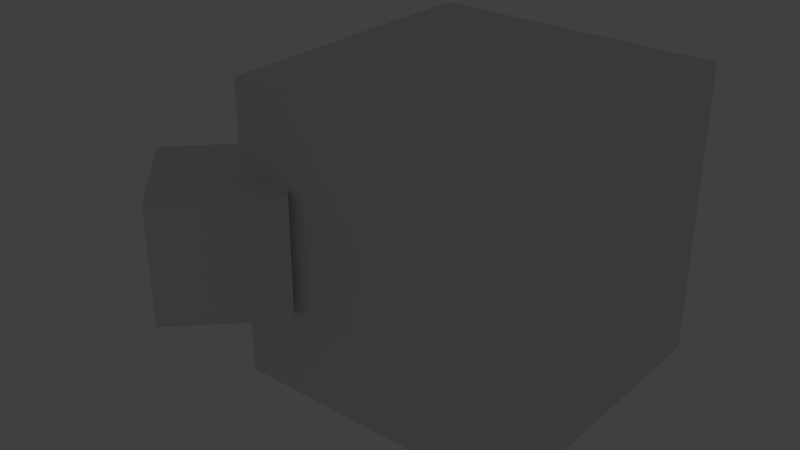 # Source: microsd-holder.blend  (saved by Blender 2.70.0; exported with 4.5.12 LTS)
import bpy
from mathutils import Matrix  # noqa: F401  (used for matrix-valued properties, if any)

bpy.ops.wm.read_factory_settings(use_empty=True)
scene = bpy.context.scene
scene.name = 'Scene'

# ---- collections
col_collection_1 = bpy.data.collections.new('Collection 1'); scene.collection.children.link(col_collection_1)

# ---- world
world_world = bpy.data.worlds.new('World'); scene.world = world_world
world_world.color = (0.05088, 0.05088, 0.05088)
world_world.use_sun_shadow = False
world_world.sun_shadow_jitter_overblur = 0.0
world_world.cycles.sampling_method = 'MANUAL'
world_world.cycles.sample_map_resolution = 256

# ---- lights
light_lamp = bpy.data.lights.new('Lamp', 'POINT')
light_lamp.transmission_factor = 0.0
light_lamp.cutoff_distance = 30.0
light_lamp.energy = 100.0
light_lamp.shadow_buffer_clip_start = 1.001
light_lamp.shadow_soft_size = 0.1
light_lamp.shadow_maximum_resolution = 0.006
light_lamp.use_absolute_resolution = True
light_lamp.cycles.use_multiple_importance_sampling = False

# ---- meshes
me_cube = bpy.data.meshes.new('Cube')
me_cube.from_pydata([(-1.0, -1.0, -1.0), (-1.0, 1.0, -1.0), (1.0, 1.0, -1.0), (1.0, -1.0, -1.0), (-1.0, -1.0, 1.0), (-1.0, 1.0, 1.0), (1.0, 1.0, 1.0), (1.0, -1.0, 1.0)], [], [(4, 5, 1, 0), (5, 6, 2, 1), (6, 7, 3, 2), (7, 4, 0, 3), (0, 1, 2, 3), (7, 6, 5, 4)])
me_cube.use_remesh_preserve_volume = False
me_cube.use_remesh_preserve_attributes = False
me_cube.use_mirror_vertex_groups = False
me_cube.update()
me_cube_001 = bpy.data.meshes.new('Cube.001')
me_cube_001.from_pydata([(-1.0, -1.0, -1.0), (-1.0, 1.0, -1.0), (1.0, 1.0, -1.0), (1.0, -1.0, -1.0), (-1.0, -1.0, 1.0), (-1.0, 1.0, 1.0), (1.0, 1.0, 1.0), (1.0, -1.0, 1.0)], [], [(4, 5, 1, 0), (5, 6, 2, 1), (6, 7, 3, 2), (7, 4, 0, 3), (0, 1, 2, 3), (7, 6, 5, 4)])
me_cube_001.use_remesh_preserve_volume = False
me_cube_001.use_remesh_preserve_attributes = False
me_cube_001.use_mirror_vertex_groups = False
me_cube_001.update()
me_usb_sd_and_microsd_holder = bpy.data.meshes.new('USB SD and MicroSD holder')
me_usb_sd_and_microsd_holder.from_pydata([(68.51, -15.42, 6.037), (68.51, -13.45, 0.6113), (68.51, -2.641, 4.545), (68.51, -6.818, 16.02), (68.51, -6.871, 15.87), (69.51, -2.641, 4.545), (69.51, -6.818, 16.02), (69.51, -13.45, 0.6113), (69.51, -15.42, 6.037), (69.51, -6.871, 15.87), (61.51, -15.42, 6.037), (61.51, -13.45, 0.6113), (61.51, -2.641, 4.545), (61.51, -6.818, 16.02), (61.51, -6.871, 15.87), (62.51, -2.641, 4.545), (62.51, -6.818, 16.02), (62.51, -13.45, 0.6113), (62.51, -15.42, 6.037), (62.51, -6.871, 15.87), (54.51, -15.42, 6.037), (54.51, -13.45, 0.6113), (54.51, -2.641, 4.545), (54.51, -6.818, 16.02), (54.51, -6.871, 15.87), (55.51, -2.641, 4.545), (55.51, -6.818, 16.02), (55.51, -13.45, 0.6113), (55.51, -15.42, 6.037), (55.51, -6.871, 15.87), (47.51, -15.42, 6.037), (47.51, -13.45, 0.6113), (47.51, -2.641, 4.545), (47.51, -6.818, 16.02), (47.51, -6.871, 15.87), (48.51, -2.641, 4.545), (48.51, -6.818, 16.02), (48.51, -13.45, 0.6113), (48.51, -15.42, 6.037), (48.51, -6.871, 15.87), (40.51, -15.42, 6.037), (40.51, -13.45, 0.6113), (40.51, -2.641, 4.545), (40.51, -6.818, 16.02), (40.51, -6.871, 15.87), (41.51, -2.641, 4.545), (41.51, -6.818, 16.02), (41.51, -13.45, 0.6113), (41.51, -15.42, 6.037), (41.51, -6.871, 15.87), (33.51, -15.42, 6.037), (33.51, -13.45, 0.6113), (33.51, -2.641, 4.545), (33.51, -6.818, 16.02), (33.51, -6.871, 15.87), (34.51, -2.641, 4.545), (34.51, -6.818, 16.02), (34.51, -13.45, 0.6113), (34.51, -15.42, 6.037), (34.51, -6.871, 15.87), (26.51, -15.42, 6.037), (26.51, -13.45, 0.6113), (26.51, -2.641, 4.545), (26.51, -6.818, 16.02), (26.51, -6.871, 15.87), (27.51, -2.641, 4.545), (27.51, -6.818, 16.02), (27.51, -13.45, 0.6113), (27.51, -15.42, 6.037), (27.51, -6.871, 15.87), (19.51, -15.42, 6.037), (19.51, -13.45, 0.6113), (19.51, -2.641, 4.545), (19.51, -6.818, 16.02), (19.51, -6.871, 15.87), (20.51, -2.641, 4.545), (20.51, -6.818, 16.02), (20.51, -13.45, 0.6113), (20.51, -15.42, 6.037), (20.51, -6.871, 15.87), (12.51, -15.42, 6.037), (12.51, -13.45, 0.6113), (12.51, -2.641, 4.545), (12.51, -6.818, 16.02), (12.51, -6.871, 15.87), (13.51, -2.641, 4.545), (13.51, -6.818, 16.02), (13.51, -13.45, 0.6113), (13.51, -15.42, 6.037), (13.51, -6.871, 15.87), (5.512, -15.42, 6.037), (5.512, -13.45, 0.6113), (5.512, -2.641, 4.545), (5.512, -6.818, 16.02), (5.512, -6.871, 15.87), (6.512, -2.641, 4.545), (6.512, -6.818, 16.02), (6.512, -13.45, 0.6113), (6.512, -15.42, 6.037), (6.512, -6.871, 15.87), (-1.488, -15.42, 6.037), (-1.488, -13.45, 0.6113), (-1.488, -2.641, 4.545), (-1.488, -6.818, 16.02), (-1.488, -6.871, 15.87), (-0.4883, -2.641, 4.545), (-0.4883, -6.818, 16.02), (-0.4883, -13.45, 0.6113), (-0.4883, -15.42, 6.037), (-0.4883, -6.871, 15.87), (-8.488, -15.42, 6.037), (-8.488, -13.45, 0.6113), (-8.488, -2.641, 4.545), (-8.488, -6.818, 16.02), (-8.488, -6.871, 15.87), (-7.488, -2.641, 4.545), (-7.488, -6.818, 16.02), (-7.488, -13.45, 0.6113), (-7.488, -15.42, 6.037), (-7.488, -6.871, 15.87), (-15.49, -15.42, 6.037), (-15.49, -13.45, 0.6113), (-15.49, -2.641, 4.545), (-15.49, -6.818, 16.02), (-15.49, -6.871, 15.87), (-14.49, -2.641, 4.545), (-14.49, -6.818, 16.02), (-14.49, -13.45, 0.6113), (-14.49, -15.42, 6.037), (-14.49, -6.871, 15.87), (-22.49, -15.42, 6.037), (-22.49, -13.45, 0.6113), (-22.49, -2.641, 4.545), (-22.49, -6.818, 16.02), (-22.49, -6.871, 15.87), (-21.49, -2.641, 4.545), (-21.49, -6.818, 16.02), (-21.49, -13.45, 0.6113), (-21.49, -15.42, 6.037), (-21.49, -6.871, 15.87), (-29.49, -15.42, 6.037), (-29.49, -13.45, 0.6113), (-29.49, -2.641, 4.545), (-29.49, -6.818, 16.02), (-29.49, -6.871, 15.87), (-28.49, -2.641, 4.545), (-28.49, -6.818, 16.02), (-28.49, -13.45, 0.6113), (-28.49, -15.42, 6.037), (-28.49, -6.871, 15.87), (66.01, -0.5, 4.489), (66.01, 12.5, 4.489), (66.01, 12.5, 18.0), (66.01, -0.5, 18.0), (71.01, 12.5, 4.489), (71.01, 12.5, 18.0), (71.01, -0.5, 4.489), (71.01, -0.5, 18.0), (68.49, 12.35, 4.489), (68.26, 12.33, 4.489), (68.26, 12.33, 7.889e-31), (68.49, 12.35, 7.889e-31), (68.03, 12.3, 4.489), (68.03, 12.3, 7.889e-31), (67.8, 12.24, 4.489), (67.8, 12.24, 7.889e-31), (67.59, 12.17, 4.489), (67.59, 12.17, 7.889e-31), (67.38, 12.07, 4.489), (67.38, 12.07, 7.889e-31), (67.18, 11.95, 4.489), (67.18, 11.95, 3.944e-31), (66.99, 11.81, 4.489), (66.99, 11.81, 3.944e-31), (66.82, 11.66, 4.489), (66.82, 11.66, 3.944e-31), (66.67, 11.49, 4.489), (66.67, 11.49, 3.944e-31), (66.53, 11.3, 4.489), (66.53, 11.3, 3.944e-31), (66.49, 11.24, 4.489), (66.41, 11.1, 4.489), (66.41, 11.1, 3.944e-31), (66.31, 10.89, 4.489), (66.31, 10.89, 3.944e-31), (66.23, 10.68, 4.489), (66.23, 10.68, 3.944e-31), (66.18, 10.45, 4.489), (66.18, 10.45, 3.944e-31), (66.14, 10.22, 4.489), (66.14, 10.22, 3.944e-31), (66.13, 9.993, 4.489), (66.13, 9.993, 3.944e-31), (70.88, 9.993, 4.489), (70.87, 10.22, 4.489), (70.87, 10.22, 3.944e-31), (70.88, 9.993, 3.944e-31), (70.84, 10.45, 4.489), (70.84, 10.45, 3.944e-31), (70.78, 10.68, 4.489), (70.78, 10.68, 3.944e-31), (70.7, 10.89, 4.489), (70.7, 10.89, 3.944e-31), (70.61, 11.1, 4.489), (70.61, 11.1, 3.944e-31), (70.49, 11.3, 4.489), (70.49, 11.3, 3.944e-31), (70.35, 11.49, 4.489), (70.35, 11.49, 3.944e-31), (70.19, 11.66, 4.489), (70.19, 11.66, 3.944e-31), (70.02, 11.81, 4.489), (70.02, 11.81, 3.944e-31), (69.84, 11.95, 4.489), (69.84, 11.95, 3.944e-31), (69.64, 12.07, 4.489), (69.64, 12.07, 7.889e-31), (69.43, 12.17, 4.489), (69.43, 12.17, 7.889e-31), (69.21, 12.24, 4.489), (69.21, 12.24, 7.889e-31), (68.99, 12.3, 4.489), (68.99, 12.3, 7.889e-31), (68.76, 12.33, 4.489), (68.76, 12.33, 7.889e-31), (68.53, 12.35, 4.489), (68.53, 12.35, 7.889e-31), (68.53, -0.003931, 4.489), (68.76, 0.007402, 4.489), (68.76, 0.007402, 3.852e-34), (68.53, -0.003931, -1.926e-34), (68.99, 0.04129, 4.489), (68.99, 0.04129, 1.541e-33), (69.21, 0.09741, 4.489), (69.21, 0.09741, 6.163e-33), (69.43, 0.1752, 4.489), (69.43, 0.1752, 6.163e-33), (69.64, 0.274, 4.489), (69.64, 0.274, 1.233e-32), (69.84, 0.3927, 4.489), (69.84, 0.3927, 2.465e-32), (70.02, 0.5303, 4.489), (70.02, 0.5303, 2.465e-32), (70.19, 0.6854, 4.489), (70.19, 0.6854, 2.465e-32), (70.35, 0.8565, 4.489), (70.35, 0.8565, 4.93e-32), (70.44, 0.9808, 4.489), (70.49, 1.042, 4.489), (70.49, 1.042, 4.93e-32), (70.61, 1.24, 4.489), (70.61, 1.24, 4.93e-32), (70.7, 1.449, 4.489), (70.7, 1.449, 4.93e-32), (70.78, 1.666, 4.489), (70.78, 1.666, 9.861e-32), (70.84, 1.89, 4.489), (70.84, 1.89, 9.861e-32), (70.87, 2.119, 4.489), (70.87, 2.119, 9.861e-32), (70.88, 2.35, 4.489), (70.88, 2.35, 9.861e-32), (68.49, -0.003931, 4.489), (66.13, 2.35, 4.489), (68.26, 0.007402, 4.489), (66.14, 2.119, 4.489), (66.18, 1.89, 4.489), (68.03, 0.04129, 4.489), (67.8, 0.09741, 4.489), (66.23, 1.666, 4.489), (66.31, 1.449, 4.489), (67.59, 0.1752, 4.489), (67.38, 0.274, 4.489), (66.41, 1.24, 4.489), (66.53, 1.042, 4.489), (67.18, 0.3927, 4.489), (66.99, 0.5303, 4.489), (66.67, 0.8565, 4.489), (66.82, 0.6854, 4.489), (52.01, -0.5, 4.489), (52.01, 12.5, 4.489), (52.01, 12.5, 18.0), (52.01, -0.5, 18.0), (57.01, 12.5, 4.489), (57.01, 12.5, 18.0), (57.01, -0.5, 4.489), (57.01, -0.5, 18.0), (54.49, 12.35, 4.489), (54.26, 12.33, 4.489), (54.26, 12.33, 7.889e-31), (54.49, 12.35, 7.889e-31), (54.03, 12.3, 4.489), (54.03, 12.3, 7.889e-31), (53.8, 12.24, 4.489), (53.8, 12.24, 7.889e-31), (53.59, 12.17, 4.489), (53.59, 12.17, 7.889e-31), (53.38, 12.07, 4.489), (53.38, 12.07, 7.889e-31), (53.18, 11.95, 4.489), (53.18, 11.95, 3.944e-31), (52.99, 11.81, 4.489), (52.99, 11.81, 3.944e-31), (52.82, 11.66, 4.489), (52.82, 11.66, 3.944e-31), (52.67, 11.49, 4.489), (52.67, 11.49, 3.944e-31), (52.53, 11.3, 4.489), (52.53, 11.3, 3.944e-31), (52.49, 11.24, 4.489), (52.41, 11.1, 4.489), (52.41, 11.1, 3.944e-31), (52.31, 10.89, 4.489), (52.31, 10.89, 3.944e-31), (52.23, 10.68, 4.489), (52.23, 10.68, 3.944e-31), (52.18, 10.45, 4.489), (52.18, 10.45, 3.944e-31), (52.14, 10.22, 4.489), (52.14, 10.22, 3.944e-31), (52.13, 9.993, 4.489), (52.13, 9.993, 3.944e-31), (56.88, 9.993, 4.489), (56.87, 10.22, 4.489), (56.87, 10.22, 3.944e-31), (56.88, 9.993, 3.944e-31), (56.84, 10.45, 4.489), (56.84, 10.45, 3.944e-31), (56.78, 10.68, 4.489), (56.78, 10.68, 3.944e-31), (56.7, 10.89, 4.489), (56.7, 10.89, 3.944e-31), (56.61, 11.1, 4.489), (56.61, 11.1, 3.944e-31), (56.49, 11.3, 4.489), (56.49, 11.3, 3.944e-31), (56.35, 11.49, 4.489), (56.35, 11.49, 3.944e-31), (56.19, 11.66, 4.489), (56.19, 11.66, 3.944e-31), (56.02, 11.81, 4.489), (56.02, 11.81, 3.944e-31), (55.84, 11.95, 4.489), (55.84, 11.95, 3.944e-31), (55.64, 12.07, 4.489), (55.64, 12.07, 7.889e-31), (55.43, 12.17, 4.489), (55.43, 12.17, 7.889e-31), (55.21, 12.24, 4.489), (55.21, 12.24, 7.889e-31), (54.99, 12.3, 4.489), (54.99, 12.3, 7.889e-31), (54.76, 12.33, 4.489), (54.76, 12.33, 7.889e-31), (54.53, 12.35, 4.489), (54.53, 12.35, 7.889e-31), (54.53, -0.003931, 4.489), (54.76, 0.007402, 4.489), (54.76, 0.007402, 3.852e-34), (54.53, -0.003931, -1.926e-34), (54.99, 0.04129, 4.489), (54.99, 0.04129, 1.541e-33), (55.21, 0.09741, 4.489), (55.21, 0.09741, 6.163e-33), (55.43, 0.1752, 4.489), (55.43, 0.1752, 6.163e-33), (55.64, 0.274, 4.489), (55.64, 0.274, 1.233e-32), (55.84, 0.3927, 4.489), (55.84, 0.3927, 2.465e-32), (56.02, 0.5303, 4.489), (56.02, 0.5303, 2.465e-32), (56.19, 0.6854, 4.489), (56.19, 0.6854, 2.465e-32), (56.35, 0.8565, 4.489), (56.35, 0.8565, 4.93e-32), (56.44, 0.9808, 4.489), (56.49, 1.042, 4.489), (56.49, 1.042, 4.93e-32), (56.61, 1.24, 4.489), (56.61, 1.24, 4.93e-32), (56.7, 1.449, 4.489), (56.7, 1.449, 4.93e-32), (56.78, 1.666, 4.489), (56.78, 1.666, 9.861e-32), (56.84, 1.89, 4.489), (56.84, 1.89, 9.861e-32), (56.87, 2.119, 4.489), (56.87, 2.119, 9.861e-32), (56.88, 2.35, 4.489), (56.88, 2.35, 9.861e-32), (54.49, -0.003931, 4.489), (52.13, 2.35, 4.489), (54.26, 0.007402, 4.489), (52.14, 2.119, 4.489), (52.18, 1.89, 4.489), (54.03, 0.04129, 4.489), (53.8, 0.09741, 4.489), (52.23, 1.666, 4.489), (52.31, 1.449, 4.489), (53.59, 0.1752, 4.489), (53.38, 0.274, 4.489), (52.41, 1.24, 4.489), (52.53, 1.042, 4.489), (53.18, 0.3927, 4.489), (52.99, 0.5303, 4.489), (52.67, 0.8565, 4.489), (52.82, 0.6854, 4.489), (38.01, -0.5, 4.489), (38.01, 12.5, 4.489), (38.01, 12.5, 18.0), (38.01, -0.5, 18.0), (43.01, 12.5, 4.489), (43.01, 12.5, 18.0), (43.01, -0.5, 4.489), (43.01, -0.5, 18.0), (40.49, 12.35, 4.489), (40.26, 12.33, 4.489), (40.26, 12.33, 7.889e-31), (40.49, 12.35, 7.889e-31), (40.03, 12.3, 4.489), (40.03, 12.3, 7.889e-31), (39.8, 12.24, 4.489), (39.8, 12.24, 7.889e-31), (39.59, 12.17, 4.489), (39.59, 12.17, 7.889e-31), (39.38, 12.07, 4.489), (39.38, 12.07, 7.889e-31), (39.18, 11.95, 4.489), (39.18, 11.95, 3.944e-31), (38.99, 11.81, 4.489), (38.99, 11.81, 3.944e-31), (38.82, 11.66, 4.489), (38.82, 11.66, 3.944e-31), (38.67, 11.49, 4.489), (38.67, 11.49, 3.944e-31), (38.53, 11.3, 4.489), (38.53, 11.3, 3.944e-31), (38.49, 11.24, 4.489), (38.41, 11.1, 4.489), (38.41, 11.1, 3.944e-31), (38.31, 10.89, 4.489), (38.31, 10.89, 3.944e-31), (38.23, 10.68, 4.489), (38.23, 10.68, 3.944e-31), (38.18, 10.45, 4.489), (38.18, 10.45, 3.944e-31), (38.14, 10.22, 4.489), (38.14, 10.22, 3.944e-31), (38.13, 9.993, 4.489), (38.13, 9.993, 3.944e-31), (42.88, 9.993, 4.489), (42.87, 10.22, 4.489), (42.87, 10.22, 3.944e-31), (42.88, 9.993, 3.944e-31), (42.84, 10.45, 4.489), (42.84, 10.45, 3.944e-31), (42.78, 10.68, 4.489), (42.78, 10.68, 3.944e-31), (42.7, 10.89, 4.489), (42.7, 10.89, 3.944e-31), (42.61, 11.1, 4.489), (42.61, 11.1, 3.944e-31), (42.49, 11.3, 4.489), (42.49, 11.3, 3.944e-31), (42.35, 11.49, 4.489), (42.35, 11.49, 3.944e-31), (42.19, 11.66, 4.489), (42.19, 11.66, 3.944e-31), (42.02, 11.81, 4.489), (42.02, 11.81, 3.944e-31), (41.84, 11.95, 4.489), (41.84, 11.95, 3.944e-31), (41.64, 12.07, 4.489), (41.64, 12.07, 7.889e-31), (41.43, 12.17, 4.489), (41.43, 12.17, 7.889e-31), (41.21, 12.24, 4.489), (41.21, 12.24, 7.889e-31), (40.99, 12.3, 4.489), (40.99, 12.3, 7.889e-31), (40.76, 12.33, 4.489), (40.76, 12.33, 7.889e-31), (40.53, 12.35, 4.489), (40.53, 12.35, 7.889e-31), (40.53, -0.003931, 4.489), (40.76, 0.007402, 4.489), (40.76, 0.007402, 3.852e-34), (40.53, -0.003931, -1.926e-34), (40.99, 0.04129, 4.489), (40.99, 0.04129, 1.541e-33), (41.21, 0.09741, 4.489), (41.21, 0.09741, 6.163e-33), (41.43, 0.1752, 4.489), (41.43, 0.1752, 6.163e-33), (41.64, 0.274, 4.489), (41.64, 0.274, 1.233e-32), (41.84, 0.3927, 4.489), (41.84, 0.3927, 2.465e-32), (42.02, 0.5303, 4.489), (42.02, 0.5303, 2.465e-32), (42.19, 0.6854, 4.489), (42.19, 0.6854, 2.465e-32), (42.35, 0.8565, 4.489), (42.35, 0.8565, 4.93e-32), (42.44, 0.9808, 4.489), (42.49, 1.042, 4.489), (42.49, 1.042, 4.93e-32), (42.61, 1.24, 4.489), (42.61, 1.24, 4.93e-32), (42.7, 1.449, 4.489), (42.7, 1.449, 4.93e-32), (42.78, 1.666, 4.489), (42.78, 1.666, 9.861e-32), (42.84, 1.89, 4.489), (42.84, 1.89, 9.861e-32), (42.87, 2.119, 4.489), (42.87, 2.119, 9.861e-32), (42.88, 2.35, 4.489), (42.88, 2.35, 9.861e-32), (40.49, -0.003931, 4.489), (38.13, 2.35, 4.489), (40.26, 0.007402, 4.489), (38.14, 2.119, 4.489), (38.18, 1.89, 4.489), (40.03, 0.04129, 4.489), (39.8, 0.09741, 4.489), (38.23, 1.666, 4.489), (38.31, 1.449, 4.489), (39.59, 0.1752, 4.489), (39.38, 0.274, 4.489), (38.41, 1.24, 4.489), (38.53, 1.042, 4.489), (39.18, 0.3927, 4.489), (38.99, 0.5303, 4.489), (38.67, 0.8565, 4.489), (38.82, 0.6854, 4.489), (24.01, -0.5, 4.489), (24.01, 12.5, 4.489), (24.01, 12.5, 18.0), (24.01, -0.5, 18.0), (29.01, 12.5, 4.489), (29.01, 12.5, 18.0), (29.01, -0.5, 4.489), (29.01, -0.5, 18.0), (26.49, 12.35, 4.489), (26.26, 12.33, 4.489), (26.26, 12.33, 7.889e-31), (26.49, 12.35, 7.889e-31), (26.03, 12.3, 4.489), (26.03, 12.3, 7.889e-31), (25.8, 12.24, 4.489), (25.8, 12.24, 7.889e-31), (25.59, 12.17, 4.489), (25.59, 12.17, 7.889e-31), (25.38, 12.07, 4.489), (25.38, 12.07, 7.889e-31), (25.18, 11.95, 4.489), (25.18, 11.95, 3.944e-31), (24.99, 11.81, 4.489), (24.99, 11.81, 3.944e-31), (24.82, 11.66, 4.489), (24.82, 11.66, 3.944e-31), (24.67, 11.49, 4.489), (24.67, 11.49, 3.944e-31), (24.53, 11.3, 4.489), (24.53, 11.3, 3.944e-31), (24.49, 11.24, 4.489), (24.41, 11.1, 4.489), (24.41, 11.1, 3.944e-31), (24.31, 10.89, 4.489), (24.31, 10.89, 3.944e-31), (24.23, 10.68, 4.489), (24.23, 10.68, 3.944e-31), (24.18, 10.45, 4.489), (24.18, 10.45, 3.944e-31), (24.14, 10.22, 4.489), (24.14, 10.22, 3.944e-31), (24.13, 9.993, 4.489), (24.13, 9.993, 3.944e-31), (28.88, 9.993, 4.489), (28.87, 10.22, 4.489), (28.87, 10.22, 3.944e-31), (28.88, 9.993, 3.944e-31), (28.84, 10.45, 4.489), (28.84, 10.45, 3.944e-31), (28.78, 10.68, 4.489), (28.78, 10.68, 3.944e-31), (28.7, 10.89, 4.489), (28.7, 10.89, 3.944e-31), (28.61, 11.1, 4.489), (28.61, 11.1, 3.944e-31), (28.49, 11.3, 4.489), (28.49, 11.3, 3.944e-31), (28.35, 11.49, 4.489), (28.35, 11.49, 3.944e-31), (28.19, 11.66, 4.489), (28.19, 11.66, 3.944e-31), (28.02, 11.81, 4.489), (28.02, 11.81, 3.944e-31), (27.84, 11.95, 4.489), (27.84, 11.95, 3.944e-31), (27.64, 12.07, 4.489), (27.64, 12.07, 7.889e-31), (27.43, 12.17, 4.489), (27.43, 12.17, 7.889e-31), (27.21, 12.24, 4.489), (27.21, 12.24, 7.889e-31), (26.99, 12.3, 4.489), (26.99, 12.3, 7.889e-31), (26.76, 12.33, 4.489), (26.76, 12.33, 7.889e-31), (26.53, 12.35, 4.489), (26.53, 12.35, 7.889e-31), (26.53, -0.003931, 4.489), (26.76, 0.007402, 4.489), (26.76, 0.007402, 3.852e-34), (26.53, -0.003931, -1.926e-34), (26.99, 0.04129, 4.489), (26.99, 0.04129, 1.541e-33), (27.21, 0.09741, 4.489), (27.21, 0.09741, 6.163e-33), (27.43, 0.1752, 4.489), (27.43, 0.1752, 6.163e-33), (27.64, 0.274, 4.489), (27.64, 0.274, 1.233e-32), (27.84, 0.3927, 4.489), (27.84, 0.3927, 2.465e-32), (28.02, 0.5303, 4.489), (28.02, 0.5303, 2.465e-32), (28.19, 0.6854, 4.489), (28.19, 0.6854, 2.465e-32), (28.35, 0.8565, 4.489), (28.35, 0.8565, 4.93e-32), (28.44, 0.9808, 4.489), (28.49, 1.042, 4.489), (28.49, 1.042, 4.93e-32), (28.61, 1.24, 4.489), (28.61, 1.24, 4.93e-32), (28.7, 1.449, 4.489), (28.7, 1.449, 4.93e-32), (28.78, 1.666, 4.489), (28.78, 1.666, 9.861e-32), (28.84, 1.89, 4.489), (28.84, 1.89, 9.861e-32), (28.87, 2.119, 4.489), (28.87, 2.119, 9.861e-32), (28.88, 2.35, 4.489), (28.88, 2.35, 9.861e-32), (26.49, -0.003931, 4.489), (24.13, 2.35, 4.489), (26.26, 0.007402, 4.489), (24.14, 2.119, 4.489), (24.18, 1.89, 4.489), (26.03, 0.04129, 4.489), (25.8, 0.09741, 4.489), (24.23, 1.666, 4.489), (24.31, 1.449, 4.489), (25.59, 0.1752, 4.489), (25.38, 0.274, 4.489), (24.41, 1.24, 4.489), (24.53, 1.042, 4.489), (25.18, 0.3927, 4.489), (24.99, 0.5303, 4.489), (24.67, 0.8565, 4.489), (24.82, 0.6854, 4.489), (10.01, -0.5, 4.489), (10.01, 12.5, 4.489), (10.01, 12.5, 18.0), (10.01, -0.5, 18.0), (15.01, 12.5, 4.489), (15.01, 12.5, 18.0), (15.01, -0.5, 4.489), (15.01, -0.5, 18.0), (12.49, 12.35, 4.489), (12.26, 12.33, 4.489), (12.26, 12.33, 7.889e-31), (12.49, 12.35, 7.889e-31), (12.03, 12.3, 4.489), (12.03, 12.3, 7.889e-31), (11.8, 12.24, 4.489), (11.8, 12.24, 7.889e-31), (11.59, 12.17, 4.489), (11.59, 12.17, 7.889e-31), (11.38, 12.07, 4.489), (11.38, 12.07, 7.889e-31), (11.18, 11.95, 4.489), (11.18, 11.95, 3.944e-31), (10.99, 11.81, 4.489), (10.99, 11.81, 3.944e-31), (10.82, 11.66, 4.489), (10.82, 11.66, 3.944e-31), (10.67, 11.49, 4.489), (10.67, 11.49, 3.944e-31), (10.53, 11.3, 4.489), (10.53, 11.3, 3.944e-31), (10.49, 11.24, 4.489), (10.41, 11.1, 4.489), (10.41, 11.1, 3.944e-31), (10.31, 10.89, 4.489), (10.31, 10.89, 3.944e-31), (10.23, 10.68, 4.489), (10.23, 10.68, 3.944e-31), (10.18, 10.45, 4.489), (10.18, 10.45, 3.944e-31), (10.14, 10.22, 4.489), (10.14, 10.22, 3.944e-31), (10.13, 9.993, 4.489), (10.13, 9.993, 3.944e-31), (14.88, 9.993, 4.489), (14.87, 10.22, 4.489), (14.87, 10.22, 3.944e-31), (14.88, 9.993, 3.944e-31), (14.84, 10.45, 4.489), (14.84, 10.45, 3.944e-31), (14.78, 10.68, 4.489), (14.78, 10.68, 3.944e-31), (14.7, 10.89, 4.489), (14.7, 10.89, 3.944e-31), (14.61, 11.1, 4.489), (14.61, 11.1, 3.944e-31), (14.49, 11.3, 4.489), (14.49, 11.3, 3.944e-31), (14.35, 11.49, 4.489), (14.35, 11.49, 3.944e-31), (14.19, 11.66, 4.489), (14.19, 11.66, 3.944e-31), (14.02, 11.81, 4.489), (14.02, 11.81, 3.944e-31), (13.84, 11.95, 4.489), (13.84, 11.95, 3.944e-31), (13.64, 12.07, 4.489), (13.64, 12.07, 7.889e-31), (13.43, 12.17, 4.489), (13.43, 12.17, 7.889e-31), (13.21, 12.24, 4.489), (13.21, 12.24, 7.889e-31), (12.99, 12.3, 4.489), (12.99, 12.3, 7.889e-31), (12.76, 12.33, 4.489), (12.76, 12.33, 7.889e-31), (12.53, 12.35, 4.489), (12.53, 12.35, 7.889e-31), (12.53, -0.003931, 4.489), (12.76, 0.007402, 4.489), (12.76, 0.007402, 3.852e-34), (12.53, -0.003931, -1.926e-34), (12.99, 0.04129, 4.489), (12.99, 0.04129, 1.541e-33), (13.21, 0.09741, 4.489), (13.21, 0.09741, 6.163e-33), (13.43, 0.1752, 4.489), (13.43, 0.1752, 6.163e-33), (13.64, 0.274, 4.489), (13.64, 0.274, 1.233e-32), (13.84, 0.3927, 4.489), (13.84, 0.3927, 2.465e-32), (14.02, 0.5303, 4.489), (14.02, 0.5303, 2.465e-32), (14.19, 0.6854, 4.489), (14.19, 0.6854, 2.465e-32), (14.35, 0.8565, 4.489), (14.35, 0.8565, 4.93e-32), (14.44, 0.9808, 4.489), (14.49, 1.042, 4.489), (14.49, 1.042, 4.93e-32), (14.61, 1.24, 4.489), (14.61, 1.24, 4.93e-32), (14.7, 1.449, 4.489), (14.7, 1.449, 4.93e-32), (14.78, 1.666, 4.489), (14.78, 1.666, 9.861e-32), (14.84, 1.89, 4.489), (14.84, 1.89, 9.861e-32), (14.87, 2.119, 4.489), (14.87, 2.119, 9.861e-32), (14.88, 2.35, 4.489), (14.88, 2.35, 9.861e-32), (12.49, -0.003931, 4.489), (10.13, 2.35, 4.489), (12.26, 0.007402, 4.489), (10.14, 2.119, 4.489), (10.18, 1.89, 4.489), (12.03, 0.04129, 4.489), (11.8, 0.09741, 4.489), (10.23, 1.666, 4.489), (10.31, 1.449, 4.489), (11.59, 0.1752, 4.489), (11.38, 0.274, 4.489), (10.41, 1.24, 4.489), (10.53, 1.042, 4.489), (11.18, 0.3927, 4.489), (10.99, 0.5303, 4.489), (10.67, 0.8565, 4.489), (10.82, 0.6854, 4.489), (-3.989, -0.5, 18.0), (-3.989, -0.5, 4.489), (-3.989, 12.5, 4.489), (-3.989, 12.5, 18.0), (1.011, 12.5, 4.489), (1.011, 12.5, 18.0), (1.011, -0.5, 4.489), (1.011, -0.5, 18.0), (-1.513, 12.35, 4.489), (-1.744, 12.33, 4.489), (-1.744, 12.33, 7.889e-31), (-1.513, 12.35, 7.889e-31), (-1.972, 12.3, 4.489), (-1.972, 12.3, 7.889e-31), (-2.196, 12.24, 4.489), (-2.196, 12.24, 7.889e-31), (-2.414, 12.17, 4.489), (-2.414, 12.17, 7.889e-31), (-2.623, 12.07, 4.489), (-2.623, 12.07, 7.889e-31), (-2.821, 11.95, 4.489), (-2.821, 11.95, 3.944e-31), (-3.006, 11.81, 4.489), (-3.006, 11.81, 3.944e-31), (-3.177, 11.66, 4.489), (-3.177, 11.66, 3.944e-31), (-3.333, 11.49, 4.489), (-3.333, 11.49, 3.944e-31), (-3.47, 11.3, 4.489), (-3.47, 11.3, 3.944e-31), (-3.505, 11.24, 4.489), (-3.589, 11.1, 4.489), (-3.589, 11.1, 3.944e-31), (-3.688, 10.89, 4.489), (-3.688, 10.89, 3.944e-31), (-3.765, 10.68, 4.489), (-3.765, 10.68, 3.944e-31), (-3.822, 10.45, 4.489), (-3.822, 10.45, 3.944e-31), (-3.855, 10.22, 4.489), (-3.855, 10.22, 3.944e-31), (-3.867, 9.993, 4.489), (-3.867, 9.993, 3.944e-31), (0.8832, 9.993, 4.489), (0.8719, 10.22, 4.489), (0.8719, 10.22, 3.944e-31), (0.8832, 9.993, 3.944e-31), (0.838, 10.45, 4.489), (0.838, 10.45, 3.944e-31), (0.7819, 10.68, 4.489), (0.7819, 10.68, 3.944e-31), (0.7041, 10.89, 4.489), (0.7041, 10.89, 3.944e-31), (0.6053, 11.1, 4.489), (0.6053, 11.1, 3.944e-31), (0.4866, 11.3, 4.489), (0.4866, 11.3, 3.944e-31), (0.349, 11.49, 4.489), (0.349, 11.49, 3.944e-31), (0.1939, 11.66, 4.489), (0.1939, 11.66, 3.944e-31), (0.02275, 11.81, 4.489), (0.02275, 11.81, 3.944e-31), (-0.1628, 11.95, 4.489), (-0.1628, 11.95, 3.944e-31), (-0.3609, 12.07, 4.489), (-0.3609, 12.07, 7.889e-31), (-0.5697, 12.17, 4.489), (-0.5697, 12.17, 7.889e-31), (-0.7871, 12.24, 4.489), (-0.7871, 12.24, 7.889e-31), (-1.011, 12.3, 4.489), (-1.011, 12.3, 7.889e-31), (-1.24, 12.33, 4.489), (-1.24, 12.33, 7.889e-31), (-1.47, 12.35, 4.489), (-1.47, 12.35, 7.889e-31), (-1.47, -0.003931, 4.489), (-1.24, 0.007402, 4.489), (-1.24, 0.007402, 3.852e-34), (-1.47, -0.003931, -1.926e-34), (-1.011, 0.04129, 4.489), (-1.011, 0.04129, 1.541e-33), (-0.7871, 0.09741, 4.489), (-0.7871, 0.09741, 6.163e-33), (-0.5697, 0.1752, 4.489), (-0.5697, 0.1752, 6.163e-33), (-0.3609, 0.274, 4.489), (-0.3609, 0.274, 1.233e-32), (-0.1628, 0.3927, 4.489), (-0.1628, 0.3927, 2.465e-32), (0.02275, 0.5303, 4.489), (0.02275, 0.5303, 2.465e-32), (0.1939, 0.6854, 4.489), (0.1939, 0.6854, 2.465e-32), (0.349, 0.8565, 4.489), (0.349, 0.8565, 4.93e-32), (0.4412, 0.9808, 4.489), (0.4866, 1.042, 4.489), (0.4866, 1.042, 4.93e-32), (0.6053, 1.24, 4.489), (0.6053, 1.24, 4.93e-32), (0.7041, 1.449, 4.489), (0.7041, 1.449, 4.93e-32), (0.7819, 1.666, 4.489), (0.7819, 1.666, 9.861e-32), (0.838, 1.89, 4.489), (0.838, 1.89, 9.861e-32), (0.8719, 2.119, 4.489), (0.8719, 2.119, 9.861e-32), (0.8832, 2.35, 4.489), (0.8832, 2.35, 9.861e-32), (-1.513, -0.003931, 4.489), (-3.867, 2.35, 4.489), (-1.744, 0.007402, 4.489), (-3.855, 2.119, 4.489), (-3.822, 1.89, 4.489), (-1.972, 0.04129, 4.489), (-2.196, 0.09741, 4.489), (-3.765, 1.666, 4.489), (-3.688, 1.449, 4.489), (-2.414, 0.1752, 4.489), (-2.623, 0.274, 4.489), (-3.589, 1.24, 4.489), (-3.47, 1.042, 4.489), (-2.821, 0.3927, 4.489), (-3.006, 0.5303, 4.489), (-3.333, 0.8565, 4.489), (-3.177, 0.6854, 4.489), (-17.99, -0.5, 4.489), (-17.99, 12.5, 4.489), (-17.99, 12.5, 18.0), (-17.99, -0.5, 18.0), (-12.99, 12.5, 4.489), (-12.99, 12.5, 18.0), (-12.99, -0.5, 4.489), (-12.99, -0.5, 18.0), (-15.51, 12.35, 4.489), (-15.74, 12.33, 4.489), (-15.74, 12.33, 7.889e-31), (-15.51, 12.35, 7.889e-31), (-15.97, 12.3, 4.489), (-15.97, 12.3, 7.889e-31), (-16.2, 12.24, 4.489), (-16.2, 12.24, 7.889e-31), (-16.41, 12.17, 4.489), (-16.41, 12.17, 7.889e-31), (-16.62, 12.07, 4.489), (-16.62, 12.07, 7.889e-31), (-16.82, 11.95, 4.489), (-16.82, 11.95, 3.944e-31), (-17.01, 11.81, 4.489), (-17.01, 11.81, 3.944e-31), (-17.18, 11.66, 4.489), (-17.18, 11.66, 3.944e-31), (-17.33, 11.49, 4.489), (-17.33, 11.49, 3.944e-31), (-17.47, 11.3, 4.489), (-17.47, 11.3, 3.944e-31), (-17.51, 11.24, 4.489), (-17.59, 11.1, 4.489), (-17.59, 11.1, 3.944e-31), (-17.69, 10.89, 4.489), (-17.69, 10.89, 3.944e-31), (-17.77, 10.68, 4.489), (-17.77, 10.68, 3.944e-31), (-17.82, 10.45, 4.489), (-17.82, 10.45, 3.944e-31), (-17.86, 10.22, 4.489), (-17.86, 10.22, 3.944e-31), (-17.87, 9.993, 4.489), (-17.87, 9.993, 3.944e-31), (-13.12, 9.993, 4.489), (-13.13, 10.22, 4.489), (-13.13, 10.22, 3.944e-31), (-13.12, 9.993, 3.944e-31), (-13.16, 10.45, 4.489), (-13.16, 10.45, 3.944e-31), (-13.22, 10.68, 4.489), (-13.22, 10.68, 3.944e-31), (-13.3, 10.89, 4.489), (-13.3, 10.89, 3.944e-31), (-13.39, 11.1, 4.489), (-13.39, 11.1, 3.944e-31), (-13.51, 11.3, 4.489), (-13.51, 11.3, 3.944e-31), (-13.65, 11.49, 4.489), (-13.65, 11.49, 3.944e-31), (-13.81, 11.66, 4.489), (-13.81, 11.66, 3.944e-31), (-13.98, 11.81, 4.489), (-13.98, 11.81, 3.944e-31), (-14.16, 11.95, 4.489), (-14.16, 11.95, 3.944e-31), (-14.36, 12.07, 4.489), (-14.36, 12.07, 7.889e-31), (-14.57, 12.17, 4.489), (-14.57, 12.17, 7.889e-31), (-14.79, 12.24, 4.489), (-14.79, 12.24, 7.889e-31), (-15.01, 12.3, 4.489), (-15.01, 12.3, 7.889e-31), (-15.24, 12.33, 4.489), (-15.24, 12.33, 7.889e-31), (-15.47, 12.35, 4.489), (-15.47, 12.35, 7.889e-31), (-15.47, -0.003931, 4.489), (-15.24, 0.007402, 4.489), (-15.24, 0.007402, 3.852e-34), (-15.47, -0.003931, -1.926e-34), (-15.01, 0.04129, 4.489), (-15.01, 0.04129, 1.541e-33), (-14.79, 0.09741, 4.489), (-14.79, 0.09741, 6.163e-33), (-14.57, 0.1752, 4.489), (-14.57, 0.1752, 6.163e-33), (-14.36, 0.274, 4.489), (-14.36, 0.274, 1.233e-32), (-14.16, 0.3927, 4.489), (-14.16, 0.3927, 2.465e-32), (-13.98, 0.5303, 4.489), (-13.98, 0.5303, 2.465e-32), (-13.81, 0.6854, 4.489), (-13.81, 0.6854, 2.465e-32), (-13.65, 0.8565, 4.489), (-13.65, 0.8565, 4.93e-32), (-13.56, 0.9808, 4.489), (-13.51, 1.042, 4.489), (-13.51, 1.042, 4.93e-32), (-13.39, 1.24, 4.489), (-13.39, 1.24, 4.93e-32), (-13.3, 1.449, 4.489), (-13.3, 1.449, 4.93e-32), (-13.22, 1.666, 4.489), (-13.22, 1.666, 9.861e-32), (-13.16, 1.89, 4.489), (-13.16, 1.89, 9.861e-32), (-13.13, 2.119, 4.489), (-13.13, 2.119, 9.861e-32), (-13.12, 2.35, 4.489), (-13.12, 2.35, 9.861e-32), (-15.51, -0.003931, 4.489), (-17.87, 2.35, 4.489), (-15.74, 0.007402, 4.489), (-17.86, 2.119, 4.489), (-17.82, 1.89, 4.489), (-15.97, 0.04129, 4.489), (-16.2, 0.09741, 4.489), (-17.77, 1.666, 4.489), (-17.69, 1.449, 4.489), (-16.41, 0.1752, 4.489), (-16.62, 0.274, 4.489), (-17.59, 1.24, 4.489), (-17.47, 1.042, 4.489), (-16.82, 0.3927, 4.489), (-17.01, 0.5303, 4.489), (-17.33, 0.8565, 4.489), (-17.18, 0.6854, 4.489), (-31.99, -0.5, 4.489), (-31.99, 12.5, 4.489), (-31.99, 12.5, 18.0), (-31.99, -0.5, 18.0), (-26.99, 12.5, 4.489), (-26.99, 12.5, 18.0), (-26.99, -0.5, 4.489), (-26.99, -0.5, 18.0), (-29.51, 12.35, 4.489), (-29.74, 12.33, 4.489), (-29.74, 12.33, 7.889e-31), (-29.51, 12.35, 7.889e-31), (-29.97, 12.3, 4.489), (-29.97, 12.3, 7.889e-31), (-30.2, 12.24, 4.489), (-30.2, 12.24, 7.889e-31), (-30.41, 12.17, 4.489), (-30.41, 12.17, 7.889e-31), (-30.62, 12.07, 4.489), (-30.62, 12.07, 7.889e-31), (-30.82, 11.95, 4.489), (-30.82, 11.95, 3.944e-31), (-31.01, 11.81, 4.489), (-31.01, 11.81, 3.944e-31), (-31.18, 11.66, 4.489), (-31.18, 11.66, 3.944e-31), (-31.33, 11.49, 4.489), (-31.33, 11.49, 3.944e-31), (-31.47, 11.3, 4.489), (-31.47, 11.3, 3.944e-31), (-31.51, 11.24, 4.489), (-31.59, 11.1, 4.489), (-31.59, 11.1, 3.944e-31), (-31.69, 10.89, 4.489), (-31.69, 10.89, 3.944e-31), (-31.77, 10.68, 4.489), (-31.77, 10.68, 3.944e-31), (-31.82, 10.45, 4.489), (-31.82, 10.45, 3.944e-31), (-31.86, 10.22, 4.489), (-31.86, 10.22, 3.944e-31), (-31.87, 9.993, 4.489), (-31.87, 9.993, 3.944e-31), (-27.12, 9.993, 4.489), (-27.13, 10.22, 4.489), (-27.13, 10.22, 3.944e-31), (-27.12, 9.993, 3.944e-31), (-27.16, 10.45, 4.489), (-27.16, 10.45, 3.944e-31), (-27.22, 10.68, 4.489), (-27.22, 10.68, 3.944e-31), (-27.3, 10.89, 4.489), (-27.3, 10.89, 3.944e-31), (-27.39, 11.1, 4.489), (-27.39, 11.1, 3.944e-31), (-27.51, 11.3, 4.489), (-27.51, 11.3, 3.944e-31), (-27.65, 11.49, 4.489), (-27.65, 11.49, 3.944e-31), (-27.81, 11.66, 4.489), (-27.81, 11.66, 3.944e-31), (-27.98, 11.81, 4.489), (-27.98, 11.81, 3.944e-31), (-28.16, 11.95, 4.489), (-28.16, 11.95, 3.944e-31), (-28.36, 12.07, 4.489), (-28.36, 12.07, 7.889e-31), (-28.57, 12.17, 4.489), (-28.57, 12.17, 7.889e-31), (-28.79, 12.24, 4.489), (-28.79, 12.24, 7.889e-31), (-29.01, 12.3, 4.489), (-29.01, 12.3, 7.889e-31), (-29.24, 12.33, 4.489), (-29.24, 12.33, 7.889e-31), (-29.47, 12.35, 4.489), (-29.47, 12.35, 7.889e-31), (-29.47, -0.003931, 4.489), (-29.24, 0.007402, 4.489), (-29.24, 0.007402, 3.852e-34), (-29.47, -0.003931, -1.926e-34), (-29.01, 0.04129, 4.489), (-29.01, 0.04129, 1.541e-33), (-28.79, 0.09741, 4.489), (-28.79, 0.09741, 6.163e-33), (-28.57, 0.1752, 4.489), (-28.57, 0.1752, 6.163e-33), (-28.36, 0.274, 4.489), (-28.36, 0.274, 1.233e-32), (-28.16, 0.3927, 4.489), (-28.16, 0.3927, 2.465e-32), (-27.98, 0.5303, 4.489), (-27.98, 0.5303, 2.465e-32), (-27.81, 0.6854, 4.489), (-27.81, 0.6854, 2.465e-32), (-27.65, 0.8565, 4.489), (-27.65, 0.8565, 4.93e-32), (-27.56, 0.9808, 4.489), (-27.51, 1.042, 4.489), (-27.51, 1.042, 4.93e-32), (-27.39, 1.24, 4.489), (-27.39, 1.24, 4.93e-32), (-27.3, 1.449, 4.489), (-27.3, 1.449, 4.93e-32), (-27.22, 1.666, 4.489), (-27.22, 1.666, 9.861e-32), (-27.16, 1.89, 4.489), (-27.16, 1.89, 9.861e-32), (-27.13, 2.119, 4.489), (-27.13, 2.119, 9.861e-32), (-27.12, 2.35, 4.489), (-27.12, 2.35, 9.861e-32), (-29.51, -0.003931, 4.489), (-31.87, 2.35, 4.489), (-29.74, 0.007402, 4.489), (-31.86, 2.119, 4.489), (-31.82, 1.89, 4.489), (-29.97, 0.04129, 4.489), (-30.2, 0.09741, 4.489), (-31.77, 1.666, 4.489), (-31.69, 1.449, 4.489), (-30.41, 0.1752, 4.489), (-30.62, 0.274, 4.489), (-31.59, 1.24, 4.489), (-31.47, 1.042, 4.489), (-30.82, 0.3927, 4.489), (-31.01, 0.5303, 4.489), (-31.33, 0.8565, 4.489), (-31.18, 0.6854, 4.489), (74.51, 15.94, 15.59), (74.51, 15.87, 15.87), (74.51, 15.77, 16.15), (74.51, 15.65, 16.41), (74.51, 15.49, 16.67), (74.51, 15.32, 16.9), (74.51, 15.12, 17.12), (74.51, 14.9, 17.32), (74.51, 14.67, 17.49), (74.51, 14.41, 17.65), (74.51, 14.15, 17.77), (74.51, 13.87, 17.87), (74.51, 13.59, 17.94), (74.51, 13.29, 17.99), (74.51, 13.0, 18.0), (74.51, -4.0, 18.0), (74.51, -4.294, 17.99), (74.51, -4.585, 17.94), (74.51, -4.871, 17.87), (74.51, -5.148, 17.77), (74.51, -5.414, 17.65), (74.51, -5.667, 17.49), (74.51, -5.903, 17.32), (74.51, -6.121, 17.12), (74.51, -6.319, 16.9), (74.51, -6.494, 16.67), (74.51, -6.646, 16.41), (74.51, -6.772, 16.15), (74.51, -6.871, 15.87), (74.51, -16.0, 5.373), (74.51, -16.0, -7.889e-31), (74.51, 16.0, 7.889e-31), (-74.61, 16.0, 7.889e-31), (-74.61, -16.0, -7.889e-31), (-37.31, -7.46, -3.944e-31), (-29.97, 0.04129, 1.541e-33), (-37.31, 7.4, 3.944e-31), (-30.2, 0.09741, 6.163e-33), (-31.87, 2.35, 9.861e-32), (-30.41, 0.1752, 6.163e-33), (-30.62, 0.274, 1.233e-32), (-30.82, 0.3927, 2.465e-32), (-31.01, 0.5303, 2.465e-32), (-31.18, 0.6854, 2.465e-32), (-31.33, 0.8565, 4.93e-32), (-31.47, 1.042, 4.93e-32), (-31.59, 1.24, 4.93e-32), (-31.69, 1.449, 4.93e-32), (-31.77, 1.666, 9.861e-32), (-31.82, 1.89, 9.861e-32), (-31.86, 2.119, 9.861e-32), (-17.87, 2.35, 9.861e-32), (52.13, 2.35, 9.861e-32), (24.13, 2.35, 9.861e-32), (-37.31, 13.07, 18.0), (-74.61, 13.29, 17.99), (-74.61, 13.59, 17.94), (-74.61, 13.87, 17.87), (-74.61, 14.15, 17.77), (-74.61, 14.41, 17.65), (-74.61, 14.67, 17.49), (-74.61, 14.9, 17.32), (-74.61, 15.12, 17.12), (-74.61, 15.32, 16.9), (-74.61, 15.49, 16.67), (-74.61, 15.65, 16.41), (-74.61, 15.77, 16.15), (-74.61, 15.87, 15.87), (-34.49, -4.0, 18.0), (-34.49, -4.294, 17.99), (-34.49, -4.585, 17.94), (-34.49, -4.871, 17.87), (-34.49, -5.148, 17.77), (-34.49, -5.414, 17.65), (-34.49, -5.667, 17.49), (-34.49, -5.903, 17.32), (-34.49, -6.121, 17.12), (-34.49, -6.319, 16.9), (-34.49, -6.494, 16.67), (-34.49, -6.646, 16.41), (-34.49, -6.772, 16.15), (-34.49, -6.871, 15.87), (-34.49, -16.0, 5.373), (-34.49, -16.0, 15.0), (-74.61, -16.0, 15.0), (-17.59, 1.24, 4.93e-32), (-17.47, 1.042, 4.93e-32), (11.8, 0.09741, 6.163e-33), (12.03, 0.04129, 1.541e-33), (24.41, 1.24, 4.93e-32), (24.53, 1.042, 4.93e-32), (12.26, 0.007402, 3.852e-34), (12.49, -0.003931, -1.926e-34), (40.26, 0.007402, 3.852e-34), (40.49, -0.003931, -1.926e-34), (67.18, 0.3927, 2.465e-32), (67.38, 0.274, 1.233e-32), (39.59, 0.1752, 6.163e-33), (39.8, 0.09741, 6.163e-33), (24.31, 1.449, 4.93e-32), (-17.82, 1.89, 9.861e-32), (-17.77, 1.666, 9.861e-32), (38.82, 0.6854, 2.465e-32), (38.99, 0.5303, 2.465e-32), (68.03, 0.04129, 1.541e-33), (68.26, 0.007402, 3.852e-34), (53.18, 0.3927, 2.465e-32), (53.38, 0.274, 1.233e-32), (25.59, 0.1752, 6.163e-33), (25.8, 0.09741, 6.163e-33), (-16.82, 0.3927, 2.465e-32), (-16.62, 0.274, 1.233e-32), (66.13, 2.35, 9.861e-32), (53.59, 0.1752, 6.163e-33), (38.31, 1.449, 4.93e-32), (38.41, 1.24, 4.93e-32), (-1.744, 0.007402, 3.852e-34), (-1.513, -0.003931, -1.926e-34), (52.53, 1.042, 4.93e-32), (52.67, 0.8565, 4.93e-32), (24.67, 0.8565, 4.93e-32), (-3.589, 1.24, 4.93e-32), (-3.47, 1.042, 4.93e-32), (24.14, 2.119, 9.861e-32), (24.18, 1.89, 9.861e-32), (-17.86, 2.119, 9.861e-32), (-17.69, 1.449, 4.93e-32), (-17.33, 0.8565, 4.93e-32), (-17.18, 0.6854, 2.465e-32), (-17.01, 0.5303, 2.465e-32), (-16.41, 0.1752, 6.163e-33), (-16.2, 0.09741, 6.163e-33), (-15.97, 0.04129, 1.541e-33), (-15.74, 0.007402, 3.852e-34), (-15.51, -0.003931, -1.926e-34), (-29.51, -0.003931, -1.926e-34), (-3.867, 2.35, 9.861e-32), (-3.855, 2.119, 9.861e-32), (-3.822, 1.89, 9.861e-32), (-3.765, 1.666, 9.861e-32), (-3.688, 1.449, 4.93e-32), (-3.333, 0.8565, 4.93e-32), (-3.177, 0.6854, 2.465e-32), (-3.006, 0.5303, 2.465e-32), (-2.821, 0.3927, 2.465e-32), (-2.623, 0.274, 1.233e-32), (-2.414, 0.1752, 6.163e-33), (-2.196, 0.09741, 6.163e-33), (-1.972, 0.04129, 1.541e-33), (10.13, 2.35, 9.861e-32), (10.14, 2.119, 9.861e-32), (10.18, 1.89, 9.861e-32), (10.23, 1.666, 9.861e-32), (10.31, 1.449, 4.93e-32), (10.41, 1.24, 4.93e-32), (10.53, 1.042, 4.93e-32), (10.67, 0.8565, 4.93e-32), (10.82, 0.6854, 2.465e-32), (10.99, 0.5303, 2.465e-32), (11.18, 0.3927, 2.465e-32), (11.38, 0.274, 1.233e-32), (11.59, 0.1752, 6.163e-33), (24.23, 1.666, 9.861e-32), (24.82, 0.6854, 2.465e-32), (24.99, 0.5303, 2.465e-32), (25.18, 0.3927, 2.465e-32), (25.38, 0.274, 1.233e-32), (26.03, 0.04129, 1.541e-33), (26.26, 0.007402, 3.852e-34), (26.49, -0.003931, -1.926e-34), (38.13, 2.35, 9.861e-32), (38.14, 2.119, 9.861e-32), (38.18, 1.89, 9.861e-32), (38.23, 1.666, 9.861e-32), (38.53, 1.042, 4.93e-32), (38.67, 0.8565, 4.93e-32), (39.18, 0.3927, 2.465e-32), (39.38, 0.274, 1.233e-32), (40.03, 0.04129, 1.541e-33), (52.14, 2.119, 9.861e-32), (52.18, 1.89, 9.861e-32), (52.23, 1.666, 9.861e-32), (52.31, 1.449, 4.93e-32), (52.41, 1.24, 4.93e-32), (52.82, 0.6854, 2.465e-32), (52.99, 0.5303, 2.465e-32), (53.8, 0.09741, 6.163e-33), (54.03, 0.04129, 1.541e-33), (54.26, 0.007402, 3.852e-34), (54.49, -0.003931, -1.926e-34), (66.14, 2.119, 9.861e-32), (66.18, 1.89, 9.861e-32), (66.23, 1.666, 9.861e-32), (66.31, 1.449, 4.93e-32), (66.41, 1.24, 4.93e-32), (66.53, 1.042, 4.93e-32), (66.67, 0.8565, 4.93e-32), (66.82, 0.6854, 2.465e-32), (66.99, 0.5303, 2.465e-32), (67.59, 0.1752, 6.163e-33), (67.8, 0.09741, 6.163e-33), (68.49, -0.003931, -1.926e-34), (-29.74, 0.007402, 3.852e-34), (-69.79, -13.08, 2.5), (-72.43, -13.08, 2.5), (-72.43, -13.08, 18.0), (-69.79, -13.08, 18.0), (-65.15, 7.4, 2.5), (-67.79, 7.4, 2.5), (-67.79, 7.4, 3.944e-31), (-65.15, 7.4, 3.944e-31), (-69.79, 7.4, 2.5), (-72.43, 7.4, 2.5), (-72.43, 7.4, 3.944e-31), (-69.79, 7.4, 3.944e-31), (-69.79, -7.46, 2.5), (-72.43, -7.46, 2.5), (-65.15, -13.08, 2.5), (-67.79, -13.08, 2.5), (-67.79, -13.08, 18.0), (-65.15, -13.08, 18.0), (-69.79, 13.07, 2.5), (-72.43, 13.07, 2.5), (-65.15, -7.46, 2.5), (-67.79, -7.46, 2.5), (-65.15, 13.07, 2.5), (-67.79, 13.07, 2.5), (-60.51, 7.4, 2.5), (-63.15, 7.4, 2.5), (-63.15, 7.4, 3.944e-31), (-60.51, 7.4, 3.944e-31), (-60.51, -13.08, 2.5), (-63.15, -13.08, 2.5), (-63.15, -13.08, 18.0), (-60.51, -13.08, 18.0), (-60.51, -7.46, 2.5), (-63.15, -7.46, 2.5), (-60.51, 13.07, 2.5), (-63.15, 13.07, 2.5), (-55.87, 7.4, 2.5), (-58.51, 7.4, 2.5), (-58.51, 7.4, 3.944e-31), (-55.87, 7.4, 3.944e-31), (-55.87, -13.08, 2.5), (-58.51, -13.08, 2.5), (-58.51, -13.08, 18.0), (-55.87, -13.08, 18.0), (-55.87, -7.46, 2.5), (-58.51, -7.46, 2.5), (-55.87, 13.07, 2.5), (-58.51, 13.07, 2.5), (-51.23, 7.4, 2.5), (-53.87, 7.4, 2.5), (-53.87, 7.4, 3.944e-31), (-51.23, 7.4, 3.944e-31), (-51.23, -13.08, 2.5), (-53.87, -13.08, 2.5), (-53.87, -13.08, 18.0), (-51.23, -13.08, 18.0), (-51.23, -7.46, 2.5), (-53.87, -7.46, 2.5), (-51.23, 13.07, 2.5), (-53.87, 13.07, 2.5), (-46.59, 7.4, 2.5), (-49.23, 7.4, 2.5), (-49.23, 7.4, 3.944e-31), (-46.59, 7.4, 3.944e-31), (-46.59, -13.08, 2.5), (-49.23, -13.08, 2.5), (-49.23, -13.08, 18.0), (-46.59, -13.08, 18.0), (-46.59, -7.46, 2.5), (-49.23, -7.46, 2.5), (-46.59, 13.07, 2.5), (-49.23, 13.07, 2.5), (-41.95, 7.4, 2.5), (-44.59, 7.4, 2.5), (-44.59, 7.4, 3.944e-31), (-41.95, 7.4, 3.944e-31), (-41.95, -13.08, 2.5), (-44.59, -13.08, 2.5), (-44.59, -13.08, 18.0), (-41.95, -13.08, 18.0), (-41.95, -7.46, 2.5), (-44.59, -7.46, 2.5), (-41.95, 13.07, 2.5), (-44.59, 13.07, 2.5), (-37.31, 7.4, 2.5), (-39.95, 7.4, 2.5), (-39.95, 7.4, 3.944e-31), (-37.31, -13.08, 2.5), (-39.95, -13.08, 2.5), (-39.95, -13.08, 18.0), (-37.31, -13.08, 18.0), (-37.31, -7.46, 2.5), (-39.95, -7.46, 2.5), (-37.31, 13.07, 2.5), (-39.95, 13.07, 2.5), (-37.31, -13.0, 18.0), (-34.49, -13.0, 18.0), (-72.43, -7.46, -3.944e-31), (-39.95, -7.46, -3.944e-31), (-41.95, -7.46, -3.944e-31), (-67.79, -7.46, -3.944e-31), (-69.79, -7.46, -3.944e-31), (-44.59, -7.46, -3.944e-31), (-46.59, -7.46, -3.944e-31), (-63.15, -7.46, -3.944e-31), (-65.15, -7.46, -3.944e-31), (-49.23, -7.46, -3.944e-31), (-51.23, -7.46, -3.944e-31), (-74.61, 13.0, 18.0), (-72.43, 13.07, 18.0), (-69.79, 13.07, 18.0), (-67.79, 13.07, 18.0), (-65.15, 13.07, 18.0), (-63.15, 13.07, 18.0), (-60.51, 13.07, 18.0), (-58.51, 13.07, 18.0), (-55.87, 13.07, 18.0), (-53.87, 13.07, 18.0), (-51.23, 13.07, 18.0), (-49.23, 13.07, 18.0), (-46.59, 13.07, 18.0), (-44.59, 13.07, 18.0), (-41.95, 13.07, 18.0), (-39.95, 13.07, 18.0), (-74.61, 15.94, 15.59), (-34.49, -13.29, 17.99), (-72.43, -13.0, 18.0), (-74.61, -13.0, 18.0), (-74.61, -13.29, 17.99), (-39.95, -13.0, 18.0), (-41.95, -13.0, 18.0), (-67.79, -13.0, 18.0), (-69.79, -13.0, 18.0), (-44.59, -13.0, 18.0), (-46.59, -13.0, 18.0), (-63.15, -13.0, 18.0), (-65.15, -13.0, 18.0), (-49.23, -13.0, 18.0), (-51.23, -13.0, 18.0), (-53.87, -13.0, 18.0), (-55.87, -13.0, 18.0), (-58.51, -13.0, 18.0), (-60.51, -13.0, 18.0), (-74.61, -13.59, 17.94), (-34.49, -13.59, 17.94), (-74.61, -13.87, 17.87), (-34.49, -13.87, 17.87), (-74.61, -14.15, 17.77), (-34.49, -14.15, 17.77), (-74.61, -14.41, 17.65), (-34.49, -14.41, 17.65), (-74.61, -14.67, 17.49), (-34.49, -14.67, 17.49), (-74.61, -14.9, 17.32), (-34.49, -14.9, 17.32), (-74.61, -15.12, 17.12), (-34.49, -15.12, 17.12), (-74.61, -15.32, 16.9), (-34.49, -15.32, 16.9), (-74.61, -15.49, 16.67), (-34.49, -15.49, 16.67), (-74.61, -15.65, 16.41), (-34.49, -15.65, 16.41), (-74.61, -15.77, 16.15), (-34.49, -15.77, 16.15), (-74.61, -15.87, 15.87), (-34.49, -15.87, 15.87), (-74.61, -15.94, 15.59), (-34.49, -15.94, 15.59), (-74.61, -15.99, 15.29), (-34.49, -15.99, 15.29), (-60.51, -7.46, -3.944e-31), (-58.51, -7.46, -3.944e-31), (-53.87, -7.46, -3.944e-31), (-55.87, -7.46, -3.944e-31), (74.51, 15.99, 15.29), (-74.61, 15.99, 15.29)], [], [(0, 1, 2), (2, 3, 4), (2, 4, 0), (2, 5, 6), (6, 3, 2), (5, 7, 8), (9, 6, 5), (5, 8, 9), (7, 1, 0), (0, 8, 7), (2, 1, 7), (7, 5, 2), (10, 11, 12), (12, 13, 14), (12, 14, 10), (12, 15, 16), (16, 13, 12), (15, 17, 18), (19, 16, 15), (15, 18, 19), (17, 11, 10), (10, 18, 17), (12, 11, 17), (17, 15, 12), (20, 21, 22), (22, 23, 24), (22, 24, 20), (22, 25, 26), (26, 23, 22), (25, 27, 28), (29, 26, 25), (25, 28, 29), (27, 21, 20), (20, 28, 27), (22, 21, 27), (27, 25, 22), (30, 31, 32), (32, 33, 34), (32, 34, 30), (32, 35, 36), (36, 33, 32), (35, 37, 38), (39, 36, 35), (35, 38, 39), (37, 31, 30), (30, 38, 37), (32, 31, 37), (37, 35, 32), (40, 41, 42), (42, 43, 44), (42, 44, 40), (42, 45, 46), (46, 43, 42), (45, 47, 48), (49, 46, 45), (45, 48, 49), (47, 41, 40), (40, 48, 47), (42, 41, 47), (47, 45, 42), (50, 51, 52), (52, 53, 54), (52, 54, 50), (52, 55, 56), (56, 53, 52), (55, 57, 58), (59, 56, 55), (55, 58, 59), (57, 51, 50), (50, 58, 57), (52, 51, 57), (57, 55, 52), (60, 61, 62), (62, 63, 64), (62, 64, 60), (62, 65, 66), (66, 63, 62), (65, 67, 68), (69, 66, 65), (65, 68, 69), (67, 61, 60), (60, 68, 67), (62, 61, 67), (67, 65, 62), (70, 71, 72), (72, 73, 74), (72, 74, 70), (72, 75, 76), (76, 73, 72), (75, 77, 78), (79, 76, 75), (75, 78, 79), (77, 71, 70), (70, 78, 77), (72, 71, 77), (77, 75, 72), (80, 81, 82), (82, 83, 84), (82, 84, 80), (82, 85, 86), (86, 83, 82), (85, 87, 88), (89, 86, 85), (85, 88, 89), (87, 81, 80), (80, 88, 87), (82, 81, 87), (87, 85, 82), (90, 91, 92), (92, 93, 94), (92, 94, 90), (92, 95, 96), (96, 93, 92), (95, 97, 98), (99, 96, 95), (95, 98, 99), (97, 91, 90), (90, 98, 97), (92, 91, 97), (97, 95, 92), (100, 101, 102), (102, 103, 104), (102, 104, 100), (102, 105, 106), (106, 103, 102), (105, 107, 108), (109, 106, 105), (105, 108, 109), (107, 101, 100), (100, 108, 107), (102, 101, 107), (107, 105, 102), (110, 111, 112), (112, 113, 114), (112, 114, 110), (112, 115, 116), (116, 113, 112), (115, 117, 118), (119, 116, 115), (115, 118, 119), (117, 111, 110), (110, 118, 117), (112, 111, 117), (117, 115, 112), (120, 121, 122), (122, 123, 124), (122, 124, 120), (122, 125, 126), (126, 123, 122), (125, 127, 128), (129, 126, 125), (125, 128, 129), (127, 121, 120), (120, 128, 127), (122, 121, 127), (127, 125, 122), (130, 131, 132), (132, 133, 134), (132, 134, 130), (132, 135, 136), (136, 133, 132), (135, 137, 138), (139, 136, 135), (135, 138, 139), (137, 131, 130), (130, 138, 137), (132, 131, 137), (137, 135, 132), (140, 141, 142), (142, 143, 144), (142, 144, 140), (142, 145, 146), (146, 143, 142), (145, 147, 148), (149, 146, 145), (145, 148, 149), (147, 141, 140), (140, 148, 147), (142, 141, 147), (147, 145, 142), (150, 151, 152), (152, 153, 150), (151, 154, 155), (155, 152, 151), (155, 154, 156), (156, 157, 155), (156, 150, 153), (153, 157, 156), (158, 159, 160), (160, 161, 158), (159, 162, 163), (163, 160, 159), (162, 164, 165), (165, 163, 162), (164, 166, 167), (167, 165, 164), (166, 168, 169), (169, 167, 166), (168, 170, 171), (171, 169, 168), (170, 172, 173), (173, 171, 170), (172, 174, 175), (175, 173, 172), (174, 176, 177), (177, 175, 174), (176, 178, 179), (179, 177, 176), (179, 178, 180), (180, 181, 182), (180, 182, 179), (181, 183, 184), (184, 182, 181), (183, 185, 186), (186, 184, 183), (185, 187, 188), (188, 186, 185), (187, 189, 190), (190, 188, 187), (189, 191, 192), (192, 190, 189), (193, 194, 195), (195, 196, 193), (194, 197, 198), (198, 195, 194), (197, 199, 200), (200, 198, 197), (199, 201, 202), (202, 200, 199), (201, 203, 204), (204, 202, 201), (203, 205, 206), (206, 204, 203), (205, 207, 208), (208, 206, 205), (207, 209, 210), (210, 208, 207), (209, 211, 212), (212, 210, 209), (211, 213, 214), (214, 212, 211), (213, 215, 216), (216, 214, 213), (215, 217, 218), (218, 216, 215), (217, 219, 220), (220, 218, 217), (219, 221, 222), (222, 220, 219), (221, 223, 224), (224, 222, 221), (223, 225, 226), (226, 224, 223), (227, 228, 229), (229, 230, 227), (228, 231, 232), (232, 229, 228), (231, 233, 234), (234, 232, 231), (233, 235, 236), (236, 234, 233), (235, 237, 238), (238, 236, 235), (237, 239, 240), (240, 238, 237), (239, 241, 242), (242, 240, 239), (241, 243, 244), (244, 242, 241), (243, 245, 246), (246, 244, 243), (246, 245, 247), (247, 248, 249), (247, 249, 246), (248, 250, 251), (251, 249, 248), (250, 252, 253), (253, 251, 250), (252, 254, 255), (255, 253, 252), (254, 256, 257), (257, 255, 254), (256, 258, 259), (259, 257, 256), (258, 260, 261), (261, 259, 258), (227, 262, 156), (156, 260, 258), (156, 258, 256), (228, 227, 156), (231, 228, 156), (156, 256, 254), (156, 254, 252), (233, 231, 156), (235, 233, 156), (156, 252, 250), (248, 247, 245), (156, 250, 248), (237, 235, 156), (239, 237, 156), (156, 248, 245), (156, 245, 243), (241, 239, 156), (156, 243, 241), (154, 193, 260), (260, 156, 154), (158, 225, 151), (151, 263, 191), (151, 191, 189), (159, 158, 151), (162, 159, 151), (151, 189, 187), (151, 187, 185), (164, 162, 151), (166, 164, 151), (151, 185, 183), (151, 183, 181), (168, 166, 151), (170, 168, 151), (151, 181, 180), (151, 180, 178), (172, 170, 151), (174, 172, 151), (151, 178, 176), (151, 176, 174), (223, 154, 151), (151, 225, 223), (263, 151, 150), (150, 156, 262), (150, 262, 264), (265, 263, 150), (266, 265, 150), (150, 264, 267), (150, 267, 268), (269, 266, 150), (270, 269, 150), (150, 268, 271), (150, 271, 272), (273, 270, 150), (274, 273, 150), (150, 272, 275), (150, 275, 276), (277, 274, 150), (150, 276, 278), (278, 277, 150), (154, 223, 221), (154, 221, 219), (194, 193, 154), (197, 194, 154), (154, 219, 217), (154, 217, 215), (199, 197, 154), (201, 199, 154), (154, 215, 213), (154, 213, 211), (203, 201, 154), (205, 203, 154), (154, 211, 209), (207, 205, 154), (154, 209, 207), (279, 280, 281), (281, 282, 279), (280, 283, 284), (284, 281, 280), (283, 285, 286), (286, 284, 283), (285, 279, 282), (282, 286, 285), (287, 288, 289), (289, 290, 287), (288, 291, 292), (292, 289, 288), (291, 293, 294), (294, 292, 291), (293, 295, 296), (296, 294, 293), (295, 297, 298), (298, 296, 295), (297, 299, 300), (300, 298, 297), (299, 301, 302), (302, 300, 299), (301, 303, 304), (304, 302, 301), (303, 305, 306), (306, 304, 303), (305, 307, 308), (308, 306, 305), (308, 307, 309), (309, 310, 311), (309, 311, 308), (310, 312, 313), (313, 311, 310), (312, 314, 315), (315, 313, 312), (314, 316, 317), (317, 315, 314), (316, 318, 319), (319, 317, 316), (318, 320, 321), (321, 319, 318), (322, 323, 324), (324, 325, 322), (323, 326, 327), (327, 324, 323), (326, 328, 329), (329, 327, 326), (328, 330, 331), (331, 329, 328), (330, 332, 333), (333, 331, 330), (332, 334, 335), (335, 333, 332), (334, 336, 337), (337, 335, 334), (336, 338, 339), (339, 337, 336), (338, 340, 341), (341, 339, 338), (340, 342, 343), (343, 341, 340), (342, 344, 345), (345, 343, 342), (344, 346, 347), (347, 345, 344), (346, 348, 349), (349, 347, 346), (348, 350, 351), (351, 349, 348), (350, 352, 353), (353, 351, 350), (352, 354, 355), (355, 353, 352), (356, 357, 358), (358, 359, 356), (357, 360, 361), (361, 358, 357), (360, 362, 363), (363, 361, 360), (362, 364, 365), (365, 363, 362), (364, 366, 367), (367, 365, 364), (366, 368, 369), (369, 367, 366), (368, 370, 371), (371, 369, 368), (370, 372, 373), (373, 371, 370), (372, 374, 375), (375, 373, 372), (375, 374, 376), (376, 377, 378), (376, 378, 375), (377, 379, 380), (380, 378, 377), (379, 381, 382), (382, 380, 379), (381, 383, 384), (384, 382, 381), (383, 385, 386), (386, 384, 383), (385, 387, 388), (388, 386, 385), (387, 389, 390), (390, 388, 387), (356, 391, 285), (285, 389, 387), (285, 387, 385), (357, 356, 285), (360, 357, 285), (285, 385, 383), (285, 383, 381), (362, 360, 285), (364, 362, 285), (285, 381, 379), (377, 376, 374), (285, 379, 377), (366, 364, 285), (368, 366, 285), (285, 377, 374), (285, 374, 372), (370, 368, 285), (285, 372, 370), (283, 322, 389), (389, 285, 283), (287, 354, 280), (280, 392, 320), (280, 320, 318), (288, 287, 280), (291, 288, 280), (280, 318, 316), (280, 316, 314), (293, 291, 280), (295, 293, 280), (280, 314, 312), (280, 312, 310), (297, 295, 280), (299, 297, 280), (280, 310, 309), (280, 309, 307), (301, 299, 280), (303, 301, 280), (280, 307, 305), (280, 305, 303), (352, 283, 280), (280, 354, 352), (392, 280, 279), (279, 285, 391), (279, 391, 393), (394, 392, 279), (395, 394, 279), (279, 393, 396), (279, 396, 397), (398, 395, 279), (399, 398, 279), (279, 397, 400), (279, 400, 401), (402, 399, 279), (403, 402, 279), (279, 401, 404), (279, 404, 405), (406, 403, 279), (279, 405, 407), (407, 406, 279), (283, 352, 350), (283, 350, 348), (323, 322, 283), (326, 323, 283), (283, 348, 346), (283, 346, 344), (328, 326, 283), (330, 328, 283), (283, 344, 342), (283, 342, 340), (332, 330, 283), (334, 332, 283), (283, 340, 338), (336, 334, 283), (283, 338, 336), (408, 409, 410), (410, 411, 408), (409, 412, 413), (413, 410, 409), (412, 414, 415), (415, 413, 412), (414, 408, 411), (411, 415, 414), (416, 417, 418), (418, 419, 416), (417, 420, 421), (421, 418, 417), (420, 422, 423), (423, 421, 420), (422, 424, 425), (425, 423, 422), (424, 426, 427), (427, 425, 424), (426, 428, 429), (429, 427, 426), (428, 430, 431), (431, 429, 428), (430, 432, 433), (433, 431, 430), (432, 434, 435), (435, 433, 432), (434, 436, 437), (437, 435, 434), (437, 436, 438), (438, 439, 440), (438, 440, 437), (439, 441, 442), (442, 440, 439), (441, 443, 444), (444, 442, 441), (443, 445, 446), (446, 444, 443), (445, 447, 448), (448, 446, 445), (447, 449, 450), (450, 448, 447), (451, 452, 453), (453, 454, 451), (452, 455, 456), (456, 453, 452), (455, 457, 458), (458, 456, 455), (457, 459, 460), (460, 458, 457), (459, 461, 462), (462, 460, 459), (461, 463, 464), (464, 462, 461), (463, 465, 466), (466, 464, 463), (465, 467, 468), (468, 466, 465), (467, 469, 470), (470, 468, 467), (469, 471, 472), (472, 470, 469), (471, 473, 474), (474, 472, 471), (473, 475, 476), (476, 474, 473), (475, 477, 478), (478, 476, 475), (477, 479, 480), (480, 478, 477), (479, 481, 482), (482, 480, 479), (481, 483, 484), (484, 482, 481), (485, 486, 487), (487, 488, 485), (486, 489, 490), (490, 487, 486), (489, 491, 492), (492, 490, 489), (491, 493, 494), (494, 492, 491), (493, 495, 496), (496, 494, 493), (495, 497, 498), (498, 496, 495), (497, 499, 500), (500, 498, 497), (499, 501, 502), (502, 500, 499), (501, 503, 504), (504, 502, 501), (504, 503, 505), (505, 506, 507), (505, 507, 504), (506, 508, 509), (509, 507, 506), (508, 510, 511), (511, 509, 508), (510, 512, 513), (513, 511, 510), (512, 514, 515), (515, 513, 512), (514, 516, 517), (517, 515, 514), (516, 518, 519), (519, 517, 516), (485, 520, 414), (414, 518, 516), (414, 516, 514), (486, 485, 414), (489, 486, 414), (414, 514, 512), (414, 512, 510), (491, 489, 414), (493, 491, 414), (414, 510, 508), (414, 508, 506), (495, 493, 414), (497, 495, 414), (414, 506, 505), (414, 505, 503), (499, 497, 414), (414, 503, 501), (414, 501, 499), (412, 451, 518), (518, 414, 412), (416, 483, 409), (409, 521, 449), (409, 449, 447), (417, 416, 409), (420, 417, 409), (409, 447, 445), (409, 445, 443), (422, 420, 409), (424, 422, 409), (409, 443, 441), (439, 438, 436), (409, 441, 439), (426, 424, 409), (428, 426, 409), (409, 439, 436), (409, 436, 434), (430, 428, 409), (409, 434, 432), (409, 432, 430), (481, 412, 409), (409, 483, 481), (521, 409, 408), (408, 414, 520), (408, 520, 522), (523, 521, 408), (524, 523, 408), (408, 522, 525), (408, 525, 526), (527, 524, 408), (528, 527, 408), (408, 526, 529), (408, 529, 530), (531, 528, 408), (532, 531, 408), (408, 530, 533), (408, 533, 534), (535, 532, 408), (408, 534, 536), (536, 535, 408), (412, 481, 479), (412, 479, 477), (452, 451, 412), (455, 452, 412), (412, 477, 475), (412, 475, 473), (457, 455, 412), (459, 457, 412), (412, 473, 471), (412, 471, 469), (461, 459, 412), (463, 461, 412), (412, 469, 467), (465, 463, 412), (412, 467, 465), (537, 538, 539), (539, 540, 537), (538, 541, 542), (542, 539, 538), (541, 543, 544), (544, 542, 541), (543, 537, 540), (540, 544, 543), (545, 546, 547), (547, 548, 545), (546, 549, 550), (550, 547, 546), (549, 551, 552), (552, 550, 549), (551, 553, 554), (554, 552, 551), (553, 555, 556), (556, 554, 553), (555, 557, 558), (558, 556, 555), (557, 559, 560), (560, 558, 557), (559, 561, 562), (562, 560, 559), (561, 563, 564), (564, 562, 561), (563, 565, 566), (566, 564, 563), (566, 565, 567), (567, 568, 569), (567, 569, 566), (568, 570, 571), (571, 569, 568), (570, 572, 573), (573, 571, 570), (572, 574, 575), (575, 573, 572), (574, 576, 577), (577, 575, 574), (576, 578, 579), (579, 577, 576), (580, 581, 582), (582, 583, 580), (581, 584, 585), (585, 582, 581), (584, 586, 587), (587, 585, 584), (586, 588, 589), (589, 587, 586), (588, 590, 591), (591, 589, 588), (590, 592, 593), (593, 591, 590), (592, 594, 595), (595, 593, 592), (594, 596, 597), (597, 595, 594), (596, 598, 599), (599, 597, 596), (598, 600, 601), (601, 599, 598), (600, 602, 603), (603, 601, 600), (602, 604, 605), (605, 603, 602), (604, 606, 607), (607, 605, 604), (606, 608, 609), (609, 607, 606), (608, 610, 611), (611, 609, 608), (610, 612, 613), (613, 611, 610), (614, 615, 616), (616, 617, 614), (615, 618, 619), (619, 616, 615), (618, 620, 621), (621, 619, 618), (620, 622, 623), (623, 621, 620), (622, 624, 625), (625, 623, 622), (624, 626, 627), (627, 625, 624), (626, 628, 629), (629, 627, 626), (628, 630, 631), (631, 629, 628), (630, 632, 633), (633, 631, 630), (633, 632, 634), (634, 635, 636), (634, 636, 633), (635, 637, 638), (638, 636, 635), (637, 639, 640), (640, 638, 637), (639, 641, 642), (642, 640, 639), (641, 643, 644), (644, 642, 641), (643, 645, 646), (646, 644, 643), (645, 647, 648), (648, 646, 645), (614, 649, 543), (543, 647, 645), (543, 645, 643), (615, 614, 543), (618, 615, 543), (543, 643, 641), (543, 641, 639), (620, 618, 543), (622, 620, 543), (543, 639, 637), (635, 634, 632), (543, 637, 635), (624, 622, 543), (626, 624, 543), (543, 635, 632), (543, 632, 630), (628, 626, 543), (543, 630, 628), (541, 580, 647), (647, 543, 541), (545, 612, 538), (538, 650, 578), (538, 578, 576), (546, 545, 538), (549, 546, 538), (538, 576, 574), (538, 574, 572), (551, 549, 538), (553, 551, 538), (538, 572, 570), (568, 567, 565), (538, 570, 568), (555, 553, 538), (557, 555, 538), (538, 568, 565), (538, 565, 563), (559, 557, 538), (538, 563, 561), (538, 561, 559), (610, 541, 538), (538, 612, 610), (650, 538, 537), (537, 543, 649), (537, 649, 651), (652, 650, 537), (653, 652, 537), (537, 651, 654), (537, 654, 655), (656, 653, 537), (657, 656, 537), (537, 655, 658), (537, 658, 659), (660, 657, 537), (661, 660, 537), (537, 659, 662), (537, 662, 663), (664, 661, 537), (537, 663, 665), (665, 664, 537), (541, 610, 608), (541, 608, 606), (581, 580, 541), (584, 581, 541), (541, 606, 604), (541, 604, 602), (586, 584, 541), (588, 586, 541), (541, 602, 600), (541, 600, 598), (590, 588, 541), (592, 590, 541), (541, 598, 596), (594, 592, 541), (541, 596, 594), (666, 667, 668), (668, 669, 666), (667, 670, 671), (671, 668, 667), (670, 672, 673), (673, 671, 670), (672, 666, 669), (669, 673, 672), (674, 675, 676), (676, 677, 674), (675, 678, 679), (679, 676, 675), (678, 680, 681), (681, 679, 678), (680, 682, 683), (683, 681, 680), (682, 684, 685), (685, 683, 682), (684, 686, 687), (687, 685, 684), (686, 688, 689), (689, 687, 686), (688, 690, 691), (691, 689, 688), (690, 692, 693), (693, 691, 690), (692, 694, 695), (695, 693, 692), (695, 694, 696), (696, 697, 698), (696, 698, 695), (697, 699, 700), (700, 698, 697), (699, 701, 702), (702, 700, 699), (701, 703, 704), (704, 702, 701), (703, 705, 706), (706, 704, 703), (705, 707, 708), (708, 706, 705), (709, 710, 711), (711, 712, 709), (710, 713, 714), (714, 711, 710), (713, 715, 716), (716, 714, 713), (715, 717, 718), (718, 716, 715), (717, 719, 720), (720, 718, 717), (719, 721, 722), (722, 720, 719), (721, 723, 724), (724, 722, 721), (723, 725, 726), (726, 724, 723), (725, 727, 728), (728, 726, 725), (727, 729, 730), (730, 728, 727), (729, 731, 732), (732, 730, 729), (731, 733, 734), (734, 732, 731), (733, 735, 736), (736, 734, 733), (735, 737, 738), (738, 736, 735), (737, 739, 740), (740, 738, 737), (739, 741, 742), (742, 740, 739), (743, 744, 745), (745, 746, 743), (744, 747, 748), (748, 745, 744), (747, 749, 750), (750, 748, 747), (749, 751, 752), (752, 750, 749), (751, 753, 754), (754, 752, 751), (753, 755, 756), (756, 754, 753), (755, 757, 758), (758, 756, 755), (757, 759, 760), (760, 758, 757), (759, 761, 762), (762, 760, 759), (762, 761, 763), (763, 764, 765), (763, 765, 762), (764, 766, 767), (767, 765, 764), (766, 768, 769), (769, 767, 766), (768, 770, 771), (771, 769, 768), (770, 772, 773), (773, 771, 770), (772, 774, 775), (775, 773, 772), (774, 776, 777), (777, 775, 774), (743, 778, 672), (672, 776, 774), (672, 774, 772), (744, 743, 672), (747, 744, 672), (672, 772, 770), (672, 770, 768), (749, 747, 672), (751, 749, 672), (672, 768, 766), (764, 763, 761), (672, 766, 764), (753, 751, 672), (755, 753, 672), (672, 764, 761), (672, 761, 759), (757, 755, 672), (672, 759, 757), (670, 709, 776), (776, 672, 670), (674, 741, 667), (667, 779, 707), (667, 707, 705), (675, 674, 667), (678, 675, 667), (667, 705, 703), (667, 703, 701), (680, 678, 667), (682, 680, 667), (667, 701, 699), (667, 699, 697), (684, 682, 667), (686, 684, 667), (667, 697, 696), (667, 696, 694), (688, 686, 667), (690, 688, 667), (667, 694, 692), (667, 692, 690), (739, 670, 667), (667, 741, 739), (779, 667, 666), (666, 672, 778), (666, 778, 780), (781, 779, 666), (782, 781, 666), (666, 780, 783), (666, 783, 784), (785, 782, 666), (786, 785, 666), (666, 784, 787), (666, 787, 788), (789, 786, 666), (790, 789, 666), (666, 788, 791), (666, 791, 792), (793, 790, 666), (666, 792, 794), (794, 793, 666), (670, 739, 737), (670, 737, 735), (710, 709, 670), (713, 710, 670), (670, 735, 733), (670, 733, 731), (715, 713, 670), (717, 715, 670), (670, 731, 729), (670, 729, 727), (719, 717, 670), (721, 719, 670), (670, 727, 725), (723, 721, 670), (670, 725, 723), (795, 796, 797), (797, 798, 795), (797, 799, 800), (800, 798, 797), (799, 801, 802), (802, 800, 799), (801, 796, 795), (795, 802, 801), (803, 804, 805), (805, 806, 803), (804, 807, 808), (808, 805, 804), (807, 809, 810), (810, 808, 807), (809, 811, 812), (812, 810, 809), (811, 813, 814), (814, 812, 811), (813, 815, 816), (816, 814, 813), (815, 817, 818), (818, 816, 815), (817, 819, 820), (820, 818, 817), (819, 821, 822), (822, 820, 819), (821, 823, 824), (824, 822, 821), (824, 823, 825), (825, 826, 827), (825, 827, 824), (826, 828, 829), (829, 827, 826), (828, 830, 831), (831, 829, 828), (830, 832, 833), (833, 831, 830), (832, 834, 835), (835, 833, 832), (834, 836, 837), (837, 835, 834), (838, 839, 840), (840, 841, 838), (839, 842, 843), (843, 840, 839), (842, 844, 845), (845, 843, 842), (844, 846, 847), (847, 845, 844), (846, 848, 849), (849, 847, 846), (848, 850, 851), (851, 849, 848), (850, 852, 853), (853, 851, 850), (852, 854, 855), (855, 853, 852), (854, 856, 857), (857, 855, 854), (856, 858, 859), (859, 857, 856), (858, 860, 861), (861, 859, 858), (860, 862, 863), (863, 861, 860), (862, 864, 865), (865, 863, 862), (864, 866, 867), (867, 865, 864), (866, 868, 869), (869, 867, 866), (868, 870, 871), (871, 869, 868), (872, 873, 874), (874, 875, 872), (873, 876, 877), (877, 874, 873), (876, 878, 879), (879, 877, 876), (878, 880, 881), (881, 879, 878), (880, 882, 883), (883, 881, 880), (882, 884, 885), (885, 883, 882), (884, 886, 887), (887, 885, 884), (886, 888, 889), (889, 887, 886), (888, 890, 891), (891, 889, 888), (891, 890, 892), (892, 893, 894), (892, 894, 891), (893, 895, 896), (896, 894, 893), (895, 897, 898), (898, 896, 895), (897, 899, 900), (900, 898, 897), (899, 901, 902), (902, 900, 899), (901, 903, 904), (904, 902, 901), (903, 905, 906), (906, 904, 903), (872, 907, 801), (801, 905, 903), (801, 903, 901), (873, 872, 801), (876, 873, 801), (801, 901, 899), (801, 899, 897), (878, 876, 801), (880, 878, 801), (801, 897, 895), (801, 895, 893), (882, 880, 801), (884, 882, 801), (801, 893, 892), (801, 892, 890), (886, 884, 801), (801, 890, 888), (801, 888, 886), (799, 838, 905), (905, 801, 799), (803, 870, 797), (797, 908, 836), (797, 836, 834), (804, 803, 797), (807, 804, 797), (797, 834, 832), (797, 832, 830), (809, 807, 797), (811, 809, 797), (797, 830, 828), (826, 825, 823), (797, 828, 826), (813, 811, 797), (815, 813, 797), (797, 826, 823), (797, 823, 821), (817, 815, 797), (797, 821, 819), (797, 819, 817), (868, 799, 797), (797, 870, 868), (908, 797, 796), (796, 801, 907), (796, 907, 909), (910, 908, 796), (911, 910, 796), (796, 909, 912), (796, 912, 913), (914, 911, 796), (915, 914, 796), (796, 913, 916), (796, 916, 917), (918, 915, 796), (919, 918, 796), (796, 917, 920), (796, 920, 921), (922, 919, 796), (796, 921, 923), (923, 922, 796), (799, 868, 866), (799, 866, 864), (839, 838, 799), (842, 839, 799), (799, 864, 862), (799, 862, 860), (844, 842, 799), (846, 844, 799), (799, 860, 858), (799, 858, 856), (848, 846, 799), (850, 848, 799), (799, 856, 854), (852, 850, 799), (799, 854, 852), (924, 925, 926), (926, 927, 924), (925, 928, 929), (929, 926, 925), (929, 928, 930), (930, 931, 929), (930, 924, 927), (927, 931, 930), (932, 933, 934), (934, 935, 932), (933, 936, 937), (937, 934, 933), (936, 938, 939), (939, 937, 936), (938, 940, 941), (941, 939, 938), (940, 942, 943), (943, 941, 940), (942, 944, 945), (945, 943, 942), (944, 946, 947), (947, 945, 944), (946, 948, 949), (949, 947, 946), (948, 950, 951), (951, 949, 948), (950, 952, 953), (953, 951, 950), (953, 952, 954), (954, 955, 956), (954, 956, 953), (955, 957, 958), (958, 956, 955), (957, 959, 960), (960, 958, 957), (959, 961, 962), (962, 960, 959), (961, 963, 964), (964, 962, 961), (963, 965, 966), (966, 964, 963), (967, 968, 969), (969, 970, 967), (968, 971, 972), (972, 969, 968), (971, 973, 974), (974, 972, 971), (973, 975, 976), (976, 974, 973), (975, 977, 978), (978, 976, 975), (977, 979, 980), (980, 978, 977), (979, 981, 982), (982, 980, 979), (981, 983, 984), (984, 982, 981), (983, 985, 986), (986, 984, 983), (985, 987, 988), (988, 986, 985), (987, 989, 990), (990, 988, 987), (989, 991, 992), (992, 990, 989), (991, 993, 994), (994, 992, 991), (993, 995, 996), (996, 994, 993), (995, 997, 998), (998, 996, 995), (997, 999, 1000), (1000, 998, 997), (1001, 1002, 1003), (1003, 1004, 1001), (1002, 1005, 1006), (1006, 1003, 1002), (1005, 1007, 1008), (1008, 1006, 1005), (1007, 1009, 1010), (1010, 1008, 1007), (1009, 1011, 1012), (1012, 1010, 1009), (1011, 1013, 1014), (1014, 1012, 1011), (1013, 1015, 1016), (1016, 1014, 1013), (1015, 1017, 1018), (1018, 1016, 1015), (1017, 1019, 1020), (1020, 1018, 1017), (1020, 1019, 1021), (1021, 1022, 1023), (1021, 1023, 1020), (1022, 1024, 1025), (1025, 1023, 1022), (1024, 1026, 1027), (1027, 1025, 1024), (1026, 1028, 1029), (1029, 1027, 1026), (1028, 1030, 1031), (1031, 1029, 1028), (1030, 1032, 1033), (1033, 1031, 1030), (1032, 1034, 1035), (1035, 1033, 1032), (1001, 1036, 930), (930, 1034, 1032), (930, 1032, 1030), (1002, 1001, 930), (1005, 1002, 930), (930, 1030, 1028), (930, 1028, 1026), (1007, 1005, 930), (1009, 1007, 930), (930, 1026, 1024), (930, 1024, 1022), (1011, 1009, 930), (1013, 1011, 930), (930, 1022, 1021), (930, 1021, 1019), (1015, 1013, 930), (930, 1019, 1017), (930, 1017, 1015), (928, 967, 1034), (1034, 930, 928), (932, 999, 925), (925, 1037, 965), (925, 965, 963), (933, 932, 925), (936, 933, 925), (925, 963, 961), (925, 961, 959), (938, 936, 925), (940, 938, 925), (925, 959, 957), (955, 954, 952), (925, 957, 955), (942, 940, 925), (944, 942, 925), (925, 955, 952), (925, 952, 950), (946, 944, 925), (925, 950, 948), (925, 948, 946), (997, 928, 925), (925, 999, 997), (1037, 925, 924), (924, 930, 1036), (924, 1036, 1038), (1039, 1037, 924), (1040, 1039, 924), (924, 1038, 1041), (924, 1041, 1042), (1043, 1040, 924), (1044, 1043, 924), (924, 1042, 1045), (924, 1045, 1046), (1047, 1044, 924), (1048, 1047, 924), (924, 1046, 1049), (924, 1049, 1050), (1051, 1048, 924), (924, 1050, 1052), (1052, 1051, 924), (928, 997, 995), (928, 995, 993), (968, 967, 928), (971, 968, 928), (928, 993, 991), (928, 991, 989), (973, 971, 928), (975, 973, 928), (928, 989, 987), (928, 987, 985), (977, 975, 928), (979, 977, 928), (928, 985, 983), (981, 979, 928), (928, 983, 981), (1053, 1054, 1055), (1055, 1056, 1053), (1054, 1057, 1058), (1058, 1055, 1054), (1057, 1059, 1060), (1060, 1058, 1057), (1059, 1053, 1056), (1056, 1060, 1059), (1061, 1062, 1063), (1063, 1064, 1061), (1062, 1065, 1066), (1066, 1063, 1062), (1065, 1067, 1068), (1068, 1066, 1065), (1067, 1069, 1070), (1070, 1068, 1067), (1069, 1071, 1072), (1072, 1070, 1069), (1071, 1073, 1074), (1074, 1072, 1071), (1073, 1075, 1076), (1076, 1074, 1073), (1075, 1077, 1078), (1078, 1076, 1075), (1077, 1079, 1080), (1080, 1078, 1077), (1079, 1081, 1082), (1082, 1080, 1079), (1082, 1081, 1083), (1083, 1084, 1085), (1083, 1085, 1082), (1084, 1086, 1087), (1087, 1085, 1084), (1086, 1088, 1089), (1089, 1087, 1086), (1088, 1090, 1091), (1091, 1089, 1088), (1090, 1092, 1093), (1093, 1091, 1090), (1092, 1094, 1095), (1095, 1093, 1092), (1096, 1097, 1098), (1098, 1099, 1096), (1097, 1100, 1101), (1101, 1098, 1097), (1100, 1102, 1103), (1103, 1101, 1100), (1102, 1104, 1105), (1105, 1103, 1102), (1104, 1106, 1107), (1107, 1105, 1104), (1106, 1108, 1109), (1109, 1107, 1106), (1108, 1110, 1111), (1111, 1109, 1108), (1110, 1112, 1113), (1113, 1111, 1110), (1112, 1114, 1115), (1115, 1113, 1112), (1114, 1116, 1117), (1117, 1115, 1114), (1116, 1118, 1119), (1119, 1117, 1116), (1118, 1120, 1121), (1121, 1119, 1118), (1120, 1122, 1123), (1123, 1121, 1120), (1122, 1124, 1125), (1125, 1123, 1122), (1124, 1126, 1127), (1127, 1125, 1124), (1126, 1128, 1129), (1129, 1127, 1126), (1130, 1131, 1132), (1132, 1133, 1130), (1131, 1134, 1135), (1135, 1132, 1131), (1134, 1136, 1137), (1137, 1135, 1134), (1136, 1138, 1139), (1139, 1137, 1136), (1138, 1140, 1141), (1141, 1139, 1138), (1140, 1142, 1143), (1143, 1141, 1140), (1142, 1144, 1145), (1145, 1143, 1142), (1144, 1146, 1147), (1147, 1145, 1144), (1146, 1148, 1149), (1149, 1147, 1146), (1149, 1148, 1150), (1150, 1151, 1152), (1150, 1152, 1149), (1151, 1153, 1154), (1154, 1152, 1151), (1153, 1155, 1156), (1156, 1154, 1153), (1155, 1157, 1158), (1158, 1156, 1155), (1157, 1159, 1160), (1160, 1158, 1157), (1159, 1161, 1162), (1162, 1160, 1159), (1161, 1163, 1164), (1164, 1162, 1161), (1130, 1165, 1059), (1059, 1163, 1161), (1059, 1161, 1159), (1131, 1130, 1059), (1134, 1131, 1059), (1059, 1159, 1157), (1059, 1157, 1155), (1136, 1134, 1059), (1138, 1136, 1059), (1059, 1155, 1153), (1059, 1153, 1151), (1140, 1138, 1059), (1142, 1140, 1059), (1059, 1151, 1150), (1059, 1150, 1148), (1144, 1142, 1059), (1059, 1148, 1146), (1059, 1146, 1144), (1057, 1096, 1163), (1163, 1059, 1057), (1061, 1128, 1054), (1054, 1166, 1094), (1054, 1094, 1092), (1062, 1061, 1054), (1065, 1062, 1054), (1054, 1092, 1090), (1054, 1090, 1088), (1067, 1065, 1054), (1069, 1067, 1054), (1054, 1088, 1086), (1084, 1083, 1081), (1054, 1086, 1084), (1071, 1069, 1054), (1073, 1071, 1054), (1054, 1084, 1081), (1054, 1081, 1079), (1075, 1073, 1054), (1054, 1079, 1077), (1054, 1077, 1075), (1126, 1057, 1054), (1054, 1128, 1126), (1166, 1054, 1053), (1053, 1059, 1165), (1053, 1165, 1167), (1168, 1166, 1053), (1169, 1168, 1053), (1053, 1167, 1170), (1053, 1170, 1171), (1172, 1169, 1053), (1173, 1172, 1053), (1053, 1171, 1174), (1053, 1174, 1175), (1176, 1173, 1053), (1177, 1176, 1053), (1053, 1175, 1178), (1053, 1178, 1179), (1180, 1177, 1053), (1053, 1179, 1181), (1181, 1180, 1053), (1057, 1126, 1124), (1057, 1124, 1122), (1097, 1096, 1057), (1100, 1097, 1057), (1057, 1122, 1120), (1057, 1120, 1118), (1102, 1100, 1057), (1104, 1102, 1057), (1057, 1118, 1116), (1057, 1116, 1114), (1106, 1104, 1057), (1108, 1106, 1057), (1057, 1114, 1112), (1110, 1108, 1057), (1057, 1112, 1110), (1182, 1183, 1184), (1184, 1185, 1186), (1186, 1187, 1188), (1188, 1189, 1190), (1190, 1191, 1192), (1192, 1193, 1194), (1194, 1195, 1196), (1196, 1197, 1198), (1198, 1199, 1200), (1200, 1201, 1202), (1202, 1203, 1204), (1204, 1205, 1206), (1206, 1207, 1208), (1208, 1209, 1210), (1210, 1211, 1212), (1182, 1184, 1186), (1186, 1188, 1190), (1190, 1192, 1194), (1194, 1196, 1198), (1198, 1200, 1202), (1202, 1204, 1206), (1206, 1208, 1210), (1210, 1212, 1182), (1182, 1186, 1190), (1190, 1194, 1198), (1198, 1202, 1206), (1206, 1210, 1182), (1182, 1190, 1198), (1182, 1198, 1206), (1213, 196, 195), (1213, 1064, 1214), (1064, 1063, 1214), (1063, 1066, 1214), (1215, 1216, 1212), (1212, 1216, 1217), (1066, 1068, 1214), (1068, 1070, 1214), (1070, 1072, 1214), (1072, 1074, 1214), (1214, 1074, 1218), (1074, 1076, 1218), (1076, 1078, 1218), (1078, 1080, 1218), (1080, 1082, 1218), (1082, 1085, 1218), (1085, 1087, 1218), (1087, 1089, 1218), (1089, 1091, 1218), (1091, 1093, 1218), (1093, 1095, 1218), (1217, 1216, 1219), (1095, 1220, 1218), (1219, 1216, 1221), (1221, 1216, 1222), (1222, 1216, 1223), (1223, 1216, 1224), (1224, 1216, 1225), (1225, 1216, 1226), (1226, 1216, 1227), (1227, 1216, 1228), (1216, 1218, 1228), (1228, 1218, 1229), (1229, 1218, 1230), (1230, 1218, 1231), (1231, 1218, 1232), (1220, 1232, 1218), (1213, 195, 198), (1213, 198, 200), (1213, 200, 202), (1213, 202, 204), (1213, 204, 206), (1213, 206, 208), (1213, 208, 210), (1213, 210, 212), (1213, 212, 214), (1213, 214, 216), (1213, 216, 218), (1213, 218, 220), (1213, 220, 222), (1213, 222, 224), (1213, 224, 226), (1213, 226, 161), (1129, 1064, 1213), (1213, 161, 160), (1213, 160, 163), (1127, 1129, 1213), (1125, 1127, 1213), (1213, 163, 165), (1213, 165, 167), (1123, 1125, 1213), (1121, 1123, 1213), (1213, 167, 169), (1119, 1121, 1213), (1117, 1119, 1213), (1233, 1164, 1099), (966, 1233, 1099), (966, 1099, 1098), (964, 966, 1098), (964, 1098, 1101), (962, 964, 1101), (962, 1101, 1103), (960, 962, 1103), (960, 1103, 1105), (958, 960, 1105), (958, 1105, 1107), (956, 958, 1107), (956, 1107, 1109), (953, 956, 1109), (953, 1109, 1111), (951, 953, 1111), (951, 1111, 1113), (949, 951, 1113), (949, 1113, 1115), (947, 949, 1115), (190, 192, 325), (190, 325, 324), (188, 190, 324), (188, 324, 327), (186, 188, 327), (186, 327, 329), (184, 186, 329), (184, 329, 331), (182, 184, 331), (182, 331, 333), (179, 182, 333), (179, 333, 335), (177, 179, 335), (177, 335, 337), (175, 177, 337), (175, 337, 339), (173, 175, 339), (173, 339, 341), (171, 173, 341), (171, 341, 343), (169, 171, 343), (169, 343, 345), (947, 1115, 1117), (945, 947, 1117), (1213, 169, 345), (1213, 345, 347), (943, 945, 1117), (941, 943, 1117), (1213, 347, 349), (1213, 349, 351), (939, 941, 1117), (937, 939, 1117), (1213, 351, 353), (1213, 353, 355), (934, 937, 1117), (935, 934, 1117), (1213, 355, 290), (1213, 290, 289), (935, 1117, 1213), (1000, 935, 1213), (1213, 289, 292), (998, 1000, 1213), (996, 998, 1213), (994, 996, 1213), (992, 994, 1213), (990, 992, 1213), (988, 990, 1213), (986, 988, 1213), (321, 1234, 519), (321, 519, 454), (319, 321, 454), (319, 454, 453), (317, 319, 453), (317, 453, 456), (315, 317, 456), (315, 456, 458), (313, 315, 458), (313, 458, 460), (311, 313, 460), (311, 460, 462), (308, 311, 462), (308, 462, 464), (306, 308, 464), (306, 464, 466), (304, 306, 466), (304, 466, 468), (302, 304, 468), (302, 468, 470), (300, 302, 470), (300, 470, 472), (298, 300, 472), (298, 472, 474), (296, 298, 474), (296, 474, 476), (294, 296, 476), (294, 476, 478), (292, 294, 478), (292, 478, 480), (837, 970, 969), (835, 837, 969), (835, 969, 972), (833, 835, 972), (833, 972, 974), (831, 833, 974), (831, 974, 976), (829, 831, 976), (829, 976, 978), (827, 829, 978), (827, 978, 980), (824, 827, 980), (824, 980, 982), (822, 824, 982), (822, 982, 984), (820, 822, 984), (1213, 292, 480), (1213, 480, 482), (820, 984, 986), (818, 820, 986), (1213, 482, 484), (1213, 484, 419), (816, 818, 986), (814, 816, 986), (1213, 419, 418), (812, 814, 986), (810, 812, 986), (448, 450, 583), (448, 583, 582), (446, 448, 582), (446, 582, 585), (444, 446, 585), (444, 585, 587), (442, 444, 587), (442, 587, 589), (440, 442, 589), (440, 589, 591), (437, 440, 591), (437, 591, 593), (435, 437, 593), (435, 593, 595), (433, 435, 595), (433, 595, 597), (431, 433, 597), (431, 597, 599), (429, 431, 599), (429, 599, 601), (427, 429, 601), (427, 601, 603), (425, 427, 603), (425, 603, 605), (423, 425, 605), (423, 605, 607), (421, 423, 607), (421, 607, 609), (418, 421, 609), (418, 609, 611), (808, 810, 986), (805, 808, 986), (1213, 418, 611), (1213, 611, 613), (806, 805, 986), (806, 986, 1213), (1213, 613, 548), (1213, 548, 547), (871, 806, 1213), (869, 871, 1213), (867, 869, 1213), (865, 867, 1213), (863, 865, 1213), (861, 863, 1213), (859, 861, 1213), (857, 859, 1213), (855, 857, 1213), (579, 1235, 777), (579, 777, 712), (577, 579, 712), (577, 712, 711), (575, 577, 711), (575, 711, 714), (573, 575, 714), (573, 714, 716), (571, 573, 716), (571, 716, 718), (569, 571, 718), (569, 718, 720), (566, 569, 720), (566, 720, 722), (564, 566, 722), (564, 722, 724), (562, 564, 724), (562, 724, 726), (560, 562, 726), (560, 726, 728), (558, 560, 728), (558, 728, 730), (556, 558, 730), (556, 730, 732), (554, 556, 732), (554, 732, 734), (552, 554, 734), (552, 734, 736), (550, 552, 736), (550, 736, 738), (547, 550, 738), (547, 738, 740), (708, 841, 840), (706, 708, 840), (706, 840, 843), (704, 706, 843), (704, 843, 845), (702, 704, 845), (702, 845, 847), (700, 702, 847), (700, 847, 849), (698, 700, 849), (698, 849, 851), (695, 698, 851), (695, 851, 853), (693, 695, 853), (1213, 547, 740), (1213, 740, 742), (693, 853, 855), (691, 693, 855), (1213, 742, 677), (1213, 677, 676), (689, 691, 855), (687, 689, 855), (855, 1213, 676), (855, 676, 679), (685, 687, 855), (683, 685, 855), (855, 679, 681), (681, 683, 855), (1236, 1196, 1195), (1237, 1195, 1194), (1238, 1194, 1193), (1239, 1193, 1192), (1240, 1192, 1191), (1241, 1191, 1190), (1242, 1190, 1189), (1243, 1189, 1188), (1244, 1188, 1187), (1245, 1187, 1186), (1246, 1186, 1185), (1247, 1185, 1184), (1248, 1184, 1183), (1249, 1183, 1182), (1197, 1250, 1251), (1251, 1198, 1197), (1198, 1251, 1252), (1252, 1199, 1198), (1199, 1252, 1253), (1253, 1200, 1199), (1200, 1253, 1254), (1254, 1201, 1200), (1201, 1254, 1255), (1255, 1202, 1201), (1202, 1255, 1256), (1256, 1203, 1202), (1203, 1256, 1257), (1257, 1204, 1203), (1204, 1257, 1258), (1258, 1205, 1204), (1205, 1258, 1259), (1259, 1206, 1205), (1206, 1259, 1260), (1260, 1207, 1206), (1207, 1260, 1261), (1261, 1208, 1207), (1208, 1261, 1262), (1262, 1209, 1208), (1262, 1263, 144), (1262, 144, 143), (9, 1210, 1209), (6, 9, 1209), (1209, 1262, 143), (146, 149, 134), (1209, 143, 146), (3, 6, 1209), (19, 4, 3), (16, 19, 3), (146, 134, 133), (136, 139, 124), (1209, 146, 133), (136, 124, 123), (1209, 133, 136), (16, 3, 1209), (29, 14, 13), (13, 16, 1209), (1209, 136, 123), (126, 129, 114), (1209, 123, 126), (26, 29, 13), (126, 114, 113), (116, 119, 104), (1209, 126, 113), (116, 104, 103), (1209, 113, 116), (26, 13, 1209), (39, 24, 23), (23, 26, 1209), (1209, 116, 103), (106, 109, 94), (1209, 103, 106), (36, 39, 23), (106, 94, 93), (96, 99, 84), (1209, 106, 93), (96, 84, 83), (1209, 93, 96), (36, 23, 1209), (49, 34, 33), (33, 36, 1209), (1209, 96, 83), (86, 89, 74), (1209, 83, 86), (46, 49, 33), (86, 74, 73), (76, 79, 64), (1209, 86, 73), (76, 64, 63), (1209, 73, 76), (46, 33, 1209), (59, 44, 43), (43, 46, 1209), (1209, 76, 63), (66, 69, 54), (1209, 63, 66), (56, 59, 43), (66, 54, 53), (53, 56, 43), (1209, 66, 53), (1209, 53, 43), (1211, 1210, 9), (1211, 9, 8), (144, 1263, 1264), (140, 144, 1264), (1264, 1211, 8), (0, 4, 19), (1264, 8, 0), (148, 140, 1264), (134, 149, 148), (130, 134, 148), (0, 19, 18), (10, 14, 29), (1264, 0, 18), (10, 29, 28), (1264, 18, 10), (130, 148, 1264), (124, 139, 138), (138, 130, 1264), (1264, 10, 28), (20, 24, 39), (1264, 28, 20), (120, 124, 138), (20, 39, 38), (30, 34, 49), (1264, 20, 38), (30, 49, 48), (1264, 38, 30), (120, 138, 1264), (114, 129, 128), (128, 120, 1264), (1264, 30, 48), (40, 44, 59), (1264, 48, 40), (110, 114, 128), (40, 59, 58), (50, 54, 69), (1264, 40, 58), (50, 69, 68), (1264, 58, 50), (110, 128, 1264), (104, 119, 118), (118, 110, 1264), (1264, 50, 68), (60, 64, 79), (1264, 68, 60), (100, 104, 118), (60, 79, 78), (70, 74, 89), (60, 78, 70), (100, 118, 1264), (94, 109, 108), (108, 100, 1264), (1264, 60, 70), (70, 89, 88), (80, 84, 99), (1264, 70, 88), (80, 99, 98), (1264, 88, 80), (90, 94, 108), (108, 1264, 80), (98, 90, 108), (80, 98, 108), (1265, 1266, 1264), (1264, 1266, 1215), (1212, 1211, 1215), (1211, 1264, 1215), (153, 286, 282), (1197, 157, 153), (926, 1058, 1060), (1060, 1056, 1250), (1250, 1197, 153), (282, 281, 413), (1250, 153, 282), (927, 926, 1060), (282, 413, 415), (411, 410, 542), (1250, 282, 415), (411, 542, 544), (1250, 415, 411), (927, 1060, 1250), (798, 929, 931), (931, 927, 1250), (1250, 411, 544), (540, 673, 669), (1250, 544, 540), (795, 798, 931), (931, 1250, 540), (669, 668, 800), (931, 540, 669), (802, 795, 931), (669, 800, 802), (669, 802, 931), (1267, 1047, 1048), (1048, 1268, 1267), (1269, 784, 783), (783, 1270, 1269), (1226, 1180, 1181), (1181, 1225, 1226), (1271, 660, 661), (661, 1272, 1271), (1232, 1168, 1169), (1169, 1231, 1232), (1273, 780, 778), (778, 1274, 1273), (1221, 1174, 1171), (1171, 1219, 1221), (1275, 522, 520), (520, 1276, 1275), (1277, 275, 272), (272, 1278, 1277), (1279, 529, 526), (526, 1280, 1279), (1281, 657, 660), (660, 1271, 1281), (1282, 1040, 1043), (1043, 1283, 1282), (1284, 536, 534), (534, 1285, 1284), (1286, 267, 264), (264, 1287, 1286), (1288, 404, 401), (401, 1289, 1288), (1290, 658, 655), (655, 1291, 1290), (1223, 1178, 1175), (1175, 1222, 1223), (1229, 1173, 1176), (1176, 1228, 1229), (1292, 1049, 1046), (1046, 1293, 1292), (192, 191, 263), (263, 1294, 192), (1289, 401, 400), (400, 1295, 1289), (777, 776, 709), (709, 712, 777), (1296, 528, 531), (531, 1297, 1296), (1298, 909, 907), (907, 1299, 1298), (1300, 403, 406), (406, 1301, 1300), (1272, 661, 664), (664, 1302, 1272), (1303, 918, 919), (919, 1304, 1303), (1299, 907, 872), (872, 875, 1299), (1305, 652, 653), (653, 1306, 1305), (484, 483, 416), (416, 419, 484), (1162, 1164, 1233), (1162, 1233, 1307), (1160, 1162, 1307), (1160, 1307, 1282), (1158, 1160, 1282), (1158, 1282, 1283), (1156, 1158, 1283), (1156, 1283, 1308), (1154, 1156, 1308), (1154, 1308, 1267), (1152, 1154, 1267), (1152, 1267, 1268), (1149, 1152, 1268), (1149, 1268, 1309), (1147, 1149, 1309), (1147, 1309, 1310), (1145, 1147, 1310), (1145, 1310, 1311), (1143, 1145, 1311), (1143, 1311, 1292), (1141, 1143, 1292), (1141, 1292, 1293), (1139, 1141, 1293), (1139, 1293, 1312), (1137, 1139, 1312), (1137, 1312, 1313), (1135, 1137, 1313), (1135, 1313, 1314), (1132, 1135, 1314), (1132, 1314, 1315), (1133, 1132, 1315), (1133, 1315, 1316), (1317, 1133, 1316), (1317, 1316, 1004), (1035, 970, 837), (1035, 837, 1318), (1033, 1035, 1318), (1033, 1318, 1319), (1031, 1033, 1319), (1031, 1319, 1320), (1029, 1031, 1320), (1029, 1320, 1321), (1027, 1029, 1321), (1027, 1321, 1322), (1025, 1027, 1322), (1025, 1322, 1303), (1023, 1025, 1303), (1023, 1303, 1304), (1020, 1023, 1304), (1020, 1304, 1323), (1018, 1020, 1323), (1018, 1323, 1324), (1016, 1018, 1324), (1016, 1324, 1325), (1014, 1016, 1325), (1014, 1325, 1326), (1012, 1014, 1326), (1012, 1326, 1327), (1010, 1012, 1327), (1010, 1327, 1328), (1008, 1010, 1328), (1008, 1328, 1329), (1006, 1008, 1329), (1006, 1329, 1330), (1003, 1006, 1330), (1003, 1330, 1298), (1004, 1003, 1298), (1004, 1298, 1299), (1317, 1004, 1299), (1317, 1299, 875), (906, 841, 708), (906, 708, 1331), (904, 906, 1331), (904, 1331, 1332), (902, 904, 1332), (902, 1332, 1333), (900, 902, 1333), (900, 1333, 1334), (898, 900, 1334), (898, 1334, 1335), (896, 898, 1335), (896, 1335, 1336), (894, 896, 1336), (894, 1336, 1337), (891, 894, 1337), (891, 1337, 1338), (889, 891, 1338), (889, 1338, 1339), (887, 889, 1339), (887, 1339, 1340), (885, 887, 1340), (885, 1340, 1341), (883, 885, 1341), (883, 1341, 1342), (881, 883, 1342), (881, 1342, 1343), (879, 881, 1343), (879, 1343, 1269), (877, 879, 1269), (877, 1269, 1270), (874, 877, 1270), (874, 1270, 1273), (875, 874, 1273), (875, 1273, 1274), (1317, 875, 1274), (1317, 1274, 746), (775, 777, 1235), (775, 1235, 1305), (773, 775, 1305), (773, 1305, 1306), (771, 773, 1306), (771, 1306, 1344), (769, 771, 1344), (769, 1344, 1281), (767, 769, 1281), (767, 1281, 1271), (765, 767, 1271), (765, 1271, 1272), (762, 765, 1272), (762, 1272, 1302), (760, 762, 1302), (760, 1302, 1345), (758, 760, 1345), (758, 1345, 1346), (756, 758, 1346), (756, 1346, 1347), (754, 756, 1347), (754, 1347, 1348), (752, 754, 1348), (752, 1348, 1290), (750, 752, 1290), (750, 1290, 1291), (748, 750, 1291), (748, 1291, 1349), (745, 748, 1349), (745, 1349, 1350), (746, 745, 1350), (746, 1350, 1351), (1317, 746, 1351), (1317, 1351, 617), (648, 583, 450), (648, 450, 1352), (646, 648, 1352), (646, 1352, 1353), (644, 646, 1353), (644, 1353, 1354), (642, 644, 1354), (642, 1354, 1355), (640, 642, 1355), (640, 1355, 1296), (638, 640, 1296), (638, 1296, 1297), (636, 638, 1297), (636, 1297, 1356), (633, 636, 1356), (633, 1356, 1357), (631, 633, 1357), (631, 1357, 1284), (629, 631, 1284), (629, 1284, 1285), (627, 629, 1285), (627, 1285, 1358), (625, 627, 1358), (625, 1358, 1359), (623, 625, 1359), (623, 1359, 1279), (621, 623, 1279), (621, 1279, 1280), (619, 621, 1280), (619, 1280, 1360), (616, 619, 1360), (616, 1360, 1275), (617, 616, 1275), (617, 1275, 1276), (1317, 617, 1276), (1317, 1276, 488), (517, 519, 1234), (517, 1234, 1361), (515, 517, 1361), (515, 1361, 1362), (513, 515, 1362), (513, 1362, 1363), (511, 513, 1363), (511, 1363, 1364), (509, 511, 1364), (509, 1364, 1365), (507, 509, 1365), (507, 1365, 1300), (504, 507, 1300), (504, 1300, 1301), (502, 504, 1301), (502, 1301, 1366), (500, 502, 1366), (500, 1366, 1367), (498, 500, 1367), (498, 1367, 1288), (496, 498, 1288), (496, 1288, 1289), (494, 496, 1289), (494, 1289, 1295), (492, 494, 1295), (492, 1295, 1368), (490, 492, 1368), (490, 1368, 1369), (487, 490, 1369), (487, 1369, 1370), (488, 487, 1370), (488, 1370, 1371), (1317, 488, 1371), (1317, 1371, 359), (390, 325, 192), (390, 192, 1294), (388, 390, 1294), (388, 1294, 1372), (386, 388, 1372), (386, 1372, 1373), (384, 386, 1373), (384, 1373, 1374), (382, 384, 1374), (382, 1374, 1375), (380, 382, 1375), (380, 1375, 1376), (378, 380, 1376), (378, 1376, 1377), (375, 378, 1377), (375, 1377, 1378), (373, 375, 1378), (373, 1378, 1379), (371, 373, 1379), (371, 1379, 1380), (369, 371, 1380), (369, 1380, 1277), (367, 369, 1277), (367, 1277, 1278), (365, 367, 1278), (365, 1278, 1381), (363, 365, 1381), (363, 1381, 1382), (361, 363, 1382), (361, 1382, 1286), (358, 361, 1286), (358, 1286, 1287), (359, 358, 1287), (359, 1287, 1383), (1317, 359, 1383), (1317, 1383, 230), (261, 196, 1213), (261, 1213, 1212), (259, 261, 1212), (257, 259, 1212), (255, 257, 1212), (253, 255, 1212), (251, 253, 1212), (249, 251, 1212), (246, 249, 1212), (244, 246, 1212), (242, 244, 1212), (240, 242, 1212), (238, 240, 1212), (236, 238, 1212), (234, 236, 1212), (232, 234, 1212), (229, 232, 1212), (1212, 1217, 1384), (230, 229, 1212), (1212, 1384, 1317), (1317, 230, 1212), (1365, 402, 403), (403, 1300, 1365), (1359, 530, 529), (529, 1279, 1359), (390, 389, 322), (322, 325, 390), (1270, 783, 780), (780, 1273, 1270), (1336, 789, 790), (790, 1337, 1336), (1382, 268, 267), (267, 1286, 1382), (1371, 391, 356), (356, 359, 1371), (1362, 395, 398), (398, 1363, 1362), (321, 320, 392), (392, 1234, 321), (1234, 392, 394), (394, 1361, 1234), (1340, 792, 791), (791, 1341, 1340), (1314, 1041, 1038), (1038, 1315, 1314), (970, 1035, 1034), (1034, 967, 970), (1381, 271, 268), (268, 1382, 1381), (648, 647, 580), (580, 583, 648), (742, 741, 674), (674, 677, 742), (1367, 405, 404), (404, 1288, 1367), (836, 908, 1318), (836, 1318, 837), (1369, 396, 393), (393, 1370, 1369), (966, 965, 1037), (1037, 1233, 966), (1348, 659, 658), (658, 1290, 1348), (1375, 270, 273), (273, 1376, 1375), (1372, 265, 266), (266, 1373, 1372), (1287, 264, 262), (262, 1383, 1287), (1361, 394, 395), (395, 1362, 1361), (1235, 650, 652), (652, 1305, 1235), (1357, 535, 536), (536, 1284, 1357), (1318, 908, 910), (910, 1319, 1318), (1278, 272, 271), (271, 1381, 1278), (1327, 917, 916), (916, 1328, 1327), (1333, 782, 785), (785, 1334, 1333), (1354, 524, 527), (527, 1355, 1354), (1294, 263, 265), (265, 1372, 1294), (708, 707, 779), (779, 1331, 708), (1302, 664, 665), (665, 1345, 1302), (1297, 531, 532), (532, 1356, 1297), (1274, 778, 743), (743, 746, 1274), (1095, 1094, 1166), (1166, 1220, 1095), (1313, 1042, 1041), (1041, 1314, 1313), (1322, 915, 918), (918, 1303, 1322), (1316, 1036, 1001), (1001, 1004, 1316), (1383, 262, 227), (227, 230, 1383), (1378, 277, 278), (278, 1379, 1378), (1283, 1043, 1044), (1044, 1308, 1283), (1377, 274, 277), (277, 1378, 1377), (1352, 521, 523), (523, 1353, 1352), (1379, 278, 276), (276, 1380, 1379), (1332, 781, 782), (782, 1333, 1332), (1307, 1039, 1040), (1040, 1282, 1307), (1337, 790, 793), (793, 1338, 1337), (1329, 913, 912), (912, 1330, 1329), (1334, 785, 786), (786, 1335, 1334), (1366, 407, 405), (405, 1367, 1366), (1342, 788, 787), (787, 1343, 1342), (196, 261, 260), (260, 193, 196), (1338, 793, 794), (794, 1339, 1338), (906, 905, 838), (838, 841, 906), (1285, 534, 533), (533, 1358, 1285), (1380, 276, 275), (275, 1277, 1380), (1164, 1163, 1096), (1096, 1099, 1164), (1341, 791, 788), (788, 1342, 1341), (871, 870, 803), (803, 806, 871), (579, 578, 650), (650, 1235, 579), (1345, 665, 663), (663, 1346, 1345), (1351, 649, 614), (614, 617, 1351), (226, 225, 158), (158, 161, 226), (1370, 393, 391), (391, 1371, 1370), (1276, 520, 485), (485, 488, 1276), (1308, 1044, 1047), (1047, 1267, 1308), (1324, 923, 921), (921, 1325, 1324), (1058, 926, 929), (157, 1197, 1196), (155, 157, 1196), (1196, 1058, 929), (798, 800, 668), (152, 155, 1196), (286, 153, 152), (413, 281, 284), (284, 286, 152), (1196, 929, 798), (798, 668, 671), (284, 152, 1196), (542, 410, 413), (413, 284, 1196), (1196, 798, 671), (671, 673, 540), (539, 542, 413), (671, 540, 539), (539, 413, 1196), (671, 539, 1196), (1347, 662, 659), (659, 1348, 1347), (1315, 1038, 1036), (1036, 1316, 1315), (1321, 914, 915), (915, 1322, 1321), (1225, 1181, 1179), (1179, 1224, 1225), (1335, 786, 789), (789, 1336, 1335), (519, 518, 451), (451, 454, 519), (355, 354, 287), (287, 290, 355), (1368, 397, 396), (396, 1369, 1368), (1373, 266, 269), (269, 1374, 1373), (1331, 779, 781), (781, 1332, 1331), (1330, 912, 909), (909, 1298, 1330), (1363, 398, 399), (399, 1364, 1363), (1360, 525, 522), (522, 1275, 1360), (1364, 399, 402), (402, 1365, 1364), (1323, 922, 923), (923, 1324, 1323), (1344, 656, 657), (657, 1281, 1344), (1355, 527, 528), (528, 1296, 1355), (1346, 663, 662), (662, 1347, 1346), (1384, 1167, 1165), (1165, 1317, 1384), (613, 612, 545), (545, 548, 613), (1293, 1046, 1045), (1045, 1312, 1293), (1291, 655, 654), (654, 1349, 1291), (1320, 911, 914), (914, 1321, 1320), (1217, 1170, 1167), (1167, 1384, 1217), (1231, 1169, 1172), (1172, 1230, 1231), (1301, 406, 407), (407, 1366, 1301), (1312, 1045, 1042), (1042, 1313, 1312), (1350, 651, 649), (649, 1351, 1350), (1219, 1171, 1170), (1170, 1217, 1219), (1311, 1050, 1049), (1049, 1292, 1311), (1325, 921, 920), (920, 1326, 1325), (1343, 787, 784), (784, 1269, 1343), (1356, 532, 535), (535, 1357, 1356), (1280, 526, 525), (525, 1360, 1280), (1309, 1051, 1052), (1052, 1310, 1309), (1224, 1179, 1178), (1178, 1223, 1224), (1233, 1037, 1039), (1039, 1307, 1233), (1326, 920, 917), (917, 1327, 1326), (1227, 1177, 1180), (1180, 1226, 1227), (1222, 1175, 1174), (1174, 1221, 1222), (1376, 273, 274), (274, 1377, 1376), (1310, 1052, 1050), (1050, 1311, 1310), (450, 449, 521), (521, 1352, 450), (1220, 1166, 1168), (1168, 1232, 1220), (1328, 916, 913), (913, 1329, 1328), (1349, 654, 651), (651, 1350, 1349), (1358, 533, 530), (530, 1359, 1358), (1317, 1165, 1130), (1130, 1133, 1317), (1295, 400, 397), (397, 1368, 1295), (1339, 794, 792), (792, 1340, 1339), (1230, 1172, 1173), (1173, 1229, 1230), (1268, 1048, 1051), (1051, 1309, 1268), (1228, 1176, 1177), (1177, 1227, 1228), (1304, 919, 922), (922, 1323, 1304), (1319, 910, 911), (911, 1320, 1319), (1000, 999, 932), (932, 935, 1000), (1353, 523, 524), (524, 1354, 1353), (1374, 269, 270), (270, 1375, 1374), (1129, 1128, 1061), (1061, 1064, 1129), (1306, 653, 656), (656, 1344, 1306), (1385, 1386, 1387), (1387, 1388, 1385), (1389, 1390, 1391), (1391, 1392, 1389), (1393, 1394, 1395), (1395, 1396, 1393), (1397, 1398, 1386), (1386, 1385, 1397), (1399, 1400, 1401), (1401, 1402, 1399), (1403, 1404, 1394), (1394, 1393, 1403), (1405, 1406, 1400), (1400, 1399, 1405), (1407, 1408, 1390), (1390, 1389, 1407), (1409, 1410, 1411), (1411, 1412, 1409), (1413, 1414, 1415), (1415, 1416, 1413), (1417, 1418, 1414), (1414, 1413, 1417), (1419, 1420, 1410), (1410, 1409, 1419), (1421, 1422, 1423), (1423, 1424, 1421), (1425, 1426, 1427), (1427, 1428, 1425), (1429, 1430, 1426), (1426, 1425, 1429), (1431, 1432, 1422), (1422, 1421, 1431), (1433, 1434, 1435), (1435, 1436, 1433), (1437, 1438, 1439), (1439, 1440, 1437), (1441, 1442, 1438), (1438, 1437, 1441), (1443, 1444, 1434), (1434, 1433, 1443), (1445, 1446, 1447), (1447, 1448, 1445), (1449, 1450, 1451), (1451, 1452, 1449), (1453, 1454, 1450), (1450, 1449, 1453), (1455, 1456, 1446), (1446, 1445, 1455), (1457, 1458, 1459), (1459, 1460, 1457), (1461, 1462, 1463), (1463, 1464, 1461), (1465, 1466, 1462), (1462, 1461, 1465), (1467, 1468, 1458), (1458, 1457, 1467), (1469, 1470, 1471), (1471, 1218, 1469), (1472, 1473, 1474), (1474, 1475, 1472), (1476, 1477, 1473), (1473, 1472, 1476), (1478, 1479, 1470), (1470, 1469, 1478), (1196, 1236, 1058), (1058, 1236, 1055), (1236, 1480, 1055), (1481, 1250, 1480), (1480, 1250, 1055), (1250, 1056, 1055), (1482, 1215, 1214), (1395, 1482, 1214), (1471, 1483, 1484), (1214, 1218, 1471), (1396, 1395, 1214), (1485, 1486, 1396), (1391, 1485, 1396), (1471, 1484, 1460), (1459, 1487, 1488), (1471, 1460, 1459), (1391, 1396, 1214), (1489, 1490, 1392), (1392, 1391, 1214), (1214, 1471, 1459), (1459, 1488, 1448), (1447, 1491, 1492), (1459, 1448, 1447), (1411, 1489, 1392), (1423, 1412, 1411), (1435, 1424, 1423), (1447, 1492, 1436), (1435, 1423, 1411), (1447, 1436, 1435), (1214, 1459, 1447), (1411, 1392, 1214), (1214, 1447, 1435), (1214, 1435, 1411), (1237, 1493, 1494), (1237, 1494, 1195), (1494, 1495, 1195), (1495, 1496, 1195), (1496, 1497, 1195), (1497, 1498, 1195), (1498, 1499, 1195), (1499, 1500, 1195), (1500, 1501, 1195), (1501, 1502, 1195), (1502, 1503, 1195), (1503, 1504, 1195), (1504, 1505, 1195), (1505, 1506, 1195), (1506, 1507, 1195), (1507, 1508, 1195), (1508, 1236, 1195), (1238, 1237, 1194), (1239, 1238, 1193), (1240, 1239, 1192), (1241, 1240, 1191), (1242, 1241, 1190), (1243, 1242, 1189), (1244, 1243, 1188), (1245, 1244, 1187), (1246, 1245, 1186), (1247, 1246, 1185), (1248, 1247, 1184), (1249, 1248, 1183), (1509, 1249, 1182), (1510, 1481, 1480), (1510, 1480, 1475), (1511, 1512, 1513), (1387, 1511, 1513), (1513, 1510, 1475), (1474, 1514, 1515), (1513, 1475, 1474), (1388, 1387, 1513), (1516, 1517, 1388), (1401, 1516, 1388), (1474, 1515, 1464), (1463, 1518, 1519), (1513, 1474, 1464), (1463, 1519, 1452), (1513, 1464, 1463), (1401, 1388, 1513), (1520, 1521, 1402), (1402, 1401, 1513), (1513, 1463, 1452), (1451, 1522, 1523), (1513, 1452, 1451), (1415, 1520, 1402), (1451, 1523, 1440), (1439, 1524, 1525), (1513, 1451, 1440), (1439, 1525, 1428), (1513, 1440, 1439), (1415, 1402, 1513), (1526, 1527, 1416), (1416, 1415, 1513), (1513, 1439, 1428), (1427, 1526, 1416), (1513, 1428, 1427), (1427, 1416, 1513), (1510, 1513, 1528), (1528, 1529, 1510), (1529, 1528, 1530), (1530, 1531, 1529), (1531, 1530, 1532), (1532, 1533, 1531), (1533, 1532, 1534), (1534, 1535, 1533), (1535, 1534, 1536), (1536, 1537, 1535), (1537, 1536, 1538), (1538, 1539, 1537), (1539, 1538, 1540), (1540, 1541, 1539), (1541, 1540, 1542), (1542, 1543, 1541), (1543, 1542, 1544), (1544, 1545, 1543), (1545, 1544, 1546), (1546, 1547, 1545), (1547, 1546, 1548), (1548, 1549, 1547), (1549, 1548, 1550), (1550, 1551, 1549), (1551, 1550, 1552), (1552, 1553, 1551), (1553, 1552, 1554), (1554, 1555, 1553), (1555, 1554, 1266), (1266, 1265, 1555), (1215, 1482, 1486), (1483, 1216, 1215), (1484, 1483, 1215), (1487, 1484, 1215), (1215, 1486, 1485), (1490, 1489, 1556), (1215, 1485, 1490), (1488, 1487, 1215), (1491, 1488, 1215), (1215, 1490, 1556), (1556, 1412, 1423), (1556, 1423, 1557), (1424, 1435, 1558), (1492, 1491, 1215), (1559, 1424, 1558), (1558, 1492, 1215), (1215, 1556, 1557), (1559, 1558, 1215), (1215, 1557, 1559), (1508, 1479, 1478), (1478, 1236, 1508), (1483, 1471, 1470), (1470, 1479, 1508), (1514, 1474, 1473), (1514, 1473, 1477), (1470, 1508, 1514), (1477, 1483, 1470), (1470, 1514, 1477), (1557, 1423, 1422), (1422, 1432, 1500), (1526, 1427, 1426), (1430, 1557, 1422), (1526, 1426, 1430), (1422, 1500, 1526), (1422, 1526, 1430), (1489, 1418, 1417), (1417, 1556, 1489), (1496, 1408, 1407), (1407, 1497, 1496), (1489, 1411, 1410), (1410, 1420, 1498), (1520, 1415, 1414), (1418, 1489, 1410), (1520, 1414, 1418), (1410, 1498, 1520), (1410, 1520, 1418), (1441, 1437, 1440), (1440, 1523, 1503), (1433, 1436, 1492), (1503, 1443, 1433), (1441, 1440, 1503), (1433, 1492, 1441), (1441, 1503, 1433), (1397, 1385, 1388), (1388, 1517, 1495), (1393, 1396, 1486), (1495, 1403, 1393), (1397, 1388, 1495), (1393, 1486, 1397), (1397, 1495, 1393), (1485, 1391, 1390), (1390, 1408, 1496), (1516, 1401, 1400), (1516, 1400, 1406), (1390, 1496, 1516), (1406, 1485, 1390), (1390, 1516, 1406), (1392, 1490, 1405), (1405, 1399, 1402), (1402, 1521, 1497), (1389, 1392, 1405), (1497, 1407, 1389), (1405, 1402, 1497), (1405, 1497, 1389), (1500, 1432, 1431), (1431, 1501, 1500), (1558, 1442, 1441), (1441, 1492, 1558), (1491, 1447, 1446), (1446, 1456, 1504), (1522, 1451, 1450), (1522, 1450, 1454), (1446, 1504, 1522), (1454, 1491, 1446), (1446, 1522, 1454), (1483, 1477, 1476), (1476, 1216, 1483), (1487, 1459, 1458), (1458, 1468, 1506), (1518, 1463, 1462), (1518, 1462, 1466), (1458, 1506, 1518), (1466, 1487, 1458), (1458, 1518, 1466), (1504, 1456, 1455), (1455, 1505, 1504), (1424, 1559, 1429), (1429, 1425, 1428), (1428, 1525, 1501), (1421, 1424, 1429), (1501, 1431, 1421), (1429, 1428, 1501), (1429, 1501, 1421), (1502, 1444, 1443), (1443, 1503, 1502), (1487, 1466, 1465), (1465, 1484, 1487), (1491, 1454, 1453), (1453, 1488, 1491), (1403, 1495, 1494), (1494, 1404, 1403), (1482, 1395, 1394), (1394, 1404, 1494), (1511, 1387, 1386), (1511, 1386, 1398), (1394, 1494, 1511), (1398, 1482, 1394), (1394, 1511, 1398), (1482, 1398, 1397), (1397, 1486, 1482), (1498, 1420, 1419), (1419, 1499, 1498), (1412, 1556, 1417), (1417, 1413, 1416), (1416, 1527, 1499), (1409, 1412, 1417), (1499, 1419, 1409), (1417, 1416, 1499), (1417, 1499, 1409), (1465, 1461, 1464), (1464, 1515, 1507), (1457, 1460, 1484), (1507, 1467, 1457), (1465, 1464, 1507), (1457, 1484, 1465), (1465, 1507, 1457), (1218, 1216, 1476), (1476, 1472, 1475), (1475, 1480, 1236), (1469, 1218, 1476), (1236, 1478, 1469), (1476, 1475, 1236), (1476, 1236, 1469), (1557, 1430, 1429), (1429, 1559, 1557), (1485, 1406, 1405), (1405, 1490, 1485), (1506, 1468, 1467), (1467, 1507, 1506), (1514, 1508, 1507), (1507, 1515, 1514), (1518, 1506, 1505), (1505, 1519, 1518), (1522, 1504, 1503), (1503, 1523, 1522), (1524, 1502, 1501), (1501, 1525, 1524), (1526, 1500, 1499), (1499, 1527, 1526), (1520, 1498, 1497), (1497, 1521, 1520), (1516, 1496, 1495), (1495, 1517, 1516), (1511, 1494, 1493), (1493, 1512, 1511), (1558, 1435, 1434), (1434, 1444, 1502), (1524, 1439, 1438), (1442, 1558, 1434), (1524, 1438, 1442), (1434, 1502, 1524), (1434, 1524, 1442), (1453, 1449, 1452), (1452, 1519, 1505), (1445, 1448, 1488), (1505, 1455, 1445), (1453, 1452, 1505), (1445, 1488, 1453), (1453, 1505, 1445), (1250, 1481, 1251), (1251, 1481, 1252), (1252, 1481, 1253), (1253, 1481, 1254), (1254, 1481, 1255), (1255, 1481, 1256), (1256, 1481, 1257), (1264, 1263, 1265), (1257, 1481, 1258), (1258, 1481, 1259), (1259, 1481, 1260), (1260, 1481, 1261), (1261, 1481, 1262), (1265, 1263, 1555), (1555, 1263, 1553), (1553, 1263, 1551), (1551, 1263, 1549), (1549, 1263, 1547), (1547, 1263, 1545), (1545, 1263, 1543), (1543, 1263, 1541), (1541, 1263, 1539), (1539, 1263, 1537), (1537, 1263, 1535), (1535, 1263, 1533), (1533, 1263, 1531), (1531, 1263, 1529), (1529, 1263, 1510), (1510, 1263, 1481), (1262, 1481, 1263), (1182, 1560, 1509), (1509, 1560, 1561), (1214, 1561, 1213), (1213, 1561, 1560), (1212, 1560, 1182), (1213, 1560, 1212), (1215, 1266, 1214), (1214, 1266, 1561), (1561, 1266, 1509), (1509, 1266, 1249), (1249, 1266, 1248), (1248, 1266, 1247), (1247, 1266, 1246), (1246, 1266, 1245), (1245, 1266, 1244), (1244, 1266, 1243), (1243, 1266, 1242), (1242, 1266, 1241), (1241, 1266, 1240), (1240, 1266, 1239), (1239, 1266, 1238), (1238, 1266, 1237), (1237, 1266, 1493), (1266, 1554, 1493), (1554, 1552, 1493), (1552, 1550, 1493), (1550, 1548, 1493), (1548, 1546, 1493), (1546, 1544, 1493), (1544, 1542, 1493), (1542, 1540, 1493), (1540, 1538, 1493), (1538, 1536, 1493), (1536, 1534, 1493), (1534, 1532, 1493), (1532, 1530, 1493), (1530, 1528, 1493), (1528, 1513, 1493), (1513, 1512, 1493)])
me_usb_sd_and_microsd_holder.use_remesh_preserve_volume = False
me_usb_sd_and_microsd_holder.use_remesh_preserve_attributes = False
me_usb_sd_and_microsd_holder.use_mirror_vertex_groups = False
me_usb_sd_and_microsd_holder.update()
me_cube_003 = bpy.data.meshes.new('Cube.003')
me_cube_003.from_pydata([(-1.0, -1.0, -1.0), (-1.0, 1.0, -1.0), (1.0, 1.0, -1.0), (1.0, -1.0, -1.0), (-1.0, -1.0, 1.0), (-1.0, 1.0, 1.0), (1.0, 1.0, 1.0), (1.0, -1.0, 1.0)], [], [(4, 5, 1, 0), (5, 6, 2, 1), (6, 7, 3, 2), (7, 4, 0, 3), (0, 1, 2, 3), (7, 6, 5, 4)])
me_cube_003.use_remesh_preserve_volume = False
me_cube_003.use_remesh_preserve_attributes = False
me_cube_003.use_mirror_vertex_groups = False
me_cube_003.update()

# ---- objects
ob_neg = bpy.data.objects.new('Neg', me_cube)
ob_cube = bpy.data.objects.new('Cube', me_cube_001)
ob_usb_sd_and_microsd_holder = bpy.data.objects.new('USB SD and MicroSD holder', me_usb_sd_and_microsd_holder)
ob_lamp = bpy.data.objects.new('Lamp', light_lamp)
ob_cube_001 = bpy.data.objects.new('Cube.001', me_cube_003)

# ---- transforms, parenting, visibility, modifiers, constraints
ob_neg.location = (-69.1, -67.22, -7.451e-09)
ob_neg.rotation_euler = (0.0, 0.0, 0.7854)
ob_neg.scale = (25.47, 25.47, 25.47)
ob_neg.hide_viewport = True
ob_neg.lineart.crease_threshold = 0.0
ob_cube.location = (0.0, 0.0, 0.0)
ob_cube.scale = (59.0, 59.0, 59.0)
ob_cube.display_type = 'WIRE'
ob_cube.lineart.crease_threshold = 0.0
ob_usb_sd_and_microsd_holder.location = (-1.191, -0.3191, 0.0)
ob_usb_sd_and_microsd_holder.rotation_euler = (0.0, -0.0, 0.7854)
ob_usb_sd_and_microsd_holder.lineart.crease_threshold = 0.0
_m = ob_usb_sd_and_microsd_holder.modifiers.new('Boolean', 'BOOLEAN')
_m.object = ob_cube
_m.operation = 'INTERSECT'
_m.solver = 'FAST'
_m = ob_usb_sd_and_microsd_holder.modifiers.new('Boolean.001', 'BOOLEAN')
_m.object = ob_neg
_m.solver = 'FAST'
ob_lamp.location = (4.076, 1.005, 5.904)
ob_lamp.rotation_euler = (0.6503, 0.05522, 1.866)
ob_lamp.lock_rotations_4d = False
ob_lamp.empty_display_type = 'ARROWS'
ob_lamp.color = (0.0, 0.0, 0.0, 0.0)
ob_lamp.lineart.crease_threshold = 0.0
ob_cube_001.location = (0.0, 0.0, 0.0)
ob_cube_001.scale = (62.5, 62.5, 62.5)
ob_cube_001.hide_viewport = True
ob_cube_001.display_type = 'WIRE'
ob_cube_001.lineart.crease_threshold = 0.0

# ---- collection membership
col_collection_1.objects.link(ob_neg)
col_collection_1.objects.link(ob_cube)
col_collection_1.objects.link(ob_usb_sd_and_microsd_holder)
col_collection_1.objects.link(ob_lamp)
col_collection_1.objects.link(ob_cube_001)

# ---- scene / render settings (as saved in the file)
scene.frame_start = 1; scene.frame_end = 250; scene.frame_set(1)
scene.render.engine = 'BLENDER_EEVEE_NEXT'
scene.render.resolution_percentage = 50
scene.render.dither_intensity = 0.0
scene.cycles.use_denoising = False
scene.cycles.samples = 10
scene.cycles.sampling_pattern = 'TABULATED_SOBOL'
scene.cycles.light_sampling_threshold = 0.0
scene.cycles.use_adaptive_sampling = False
scene.cycles.use_light_tree = False
scene.cycles.blur_glossy = 0.0
scene.cycles.volume_bounces = 1
scene.cycles.pixel_filter_type = 'GAUSSIAN'
scene.cycles.sample_clamp_indirect = 0.0
scene.view_settings.view_transform = 'Standard'
bpy.context.view_layer.update()

# ---- added for rendering (the .blend has no active camera): camera
cam_auto = bpy.data.cameras.new('AutoCamera')
cam_auto.lens = 50.0
cam_auto.sensor_width = 36.0
cam_auto.clip_end = 4295.63
ob_auto_camera = bpy.data.objects.new('AutoCamera', cam_auto)
scene.collection.objects.link(ob_auto_camera)
ob_auto_camera.location = (223.613, -313.498, 195.813)
ob_auto_camera.rotation_euler = (1.09748, -7.21219e-08, 0.694738)
scene.camera = ob_auto_camera
bpy.context.view_layer.update()

